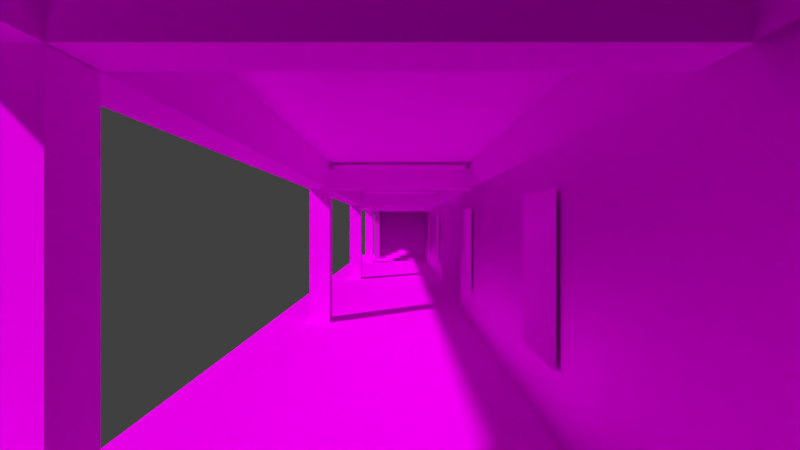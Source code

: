 # Source: station-01.blend  (saved by Blender 2.72.0; exported with 4.5.12 LTS)
import bpy
from mathutils import Matrix  # noqa: F401  (used for matrix-valued properties, if any)

bpy.ops.wm.read_factory_settings(use_empty=True)
scene = bpy.context.scene
scene.name = 'Scene'

# ---- collections
col_collection_1 = bpy.data.collections.new('Collection 1'); scene.collection.children.link(col_collection_1)
col_station_name_02 = bpy.data.collections.new('station-name-02')  # instanced only; not linked into the scene
col_clock = bpy.data.collections.new('clock')  # instanced only; not linked into the scene
col_neon_lamp = bpy.data.collections.new('neon-lamp')  # instanced only; not linked into the scene
col_lamp_001 = bpy.data.collections.new('lamp.001')  # instanced only; not linked into the scene
col_frame = bpy.data.collections.new('frame')  # instanced only; not linked into the scene
col_garbage_001 = bpy.data.collections.new('garbage.001')  # instanced only; not linked into the scene
col_bench_001 = bpy.data.collections.new('bench.001')  # instanced only; not linked into the scene

# ---- images (referenced by path relative to the original .blend; pixels are not part of the script)
import os
ASSET_DIR = os.environ.get("B2B_ASSET_DIR", "")  # directory of the original .blend (textures are referenced by path, not embedded)
HERE = os.path.dirname(os.path.abspath(__file__))  # packed textures are extracted next to this script under _unpacked/

def load_image(name, relpath, width, height, colorspace="sRGB"):
    """Load a texture the original file referenced (path relative to the .blend, or extracted next to this script)."""
    p = next((c for c in (os.path.join(HERE, relpath), os.path.join(ASSET_DIR, relpath)) if relpath and os.path.exists(c)), "")
    if p:
        img = bpy.data.images.load(p, check_existing=True)
        img.name = name
    else:  # same state as the original file: an image datablock whose file is absent (Cycles renders it pink)
        img = bpy.data.images.new(name, width, height)
        img.source = "FILE"
        img.filepath = "//" + (relpath or name)
    img.colorspace_settings.name = colorspace
    return img
img_tilesplain0118_5_s_jpg_001 = load_image('TilesPlain0118_5_S.jpg.001', 'TilesPlain0118_5_S.jpg', 1024, 1024, 'sRGB')
img_marbletiles0068_1_s_jpg_004 = load_image('MarbleTiles0068_1_S.jpg.004', 'MarbleTiles0068_1_S.jpg', 1024, 1024, 'sRGB')
img_tilesplain0118_5_s_jpg_002 = load_image('TilesPlain0118_5_S.jpg.002', 'TilesPlain0118_5_S.jpg', 1024, 1024, 'sRGB')
img_metalbase0121_9_s_jpg = load_image('MetalBase0121_9_S.jpg', 'MetalBase0121_9_S.jpg', 1024, 1024, 'sRGB')
img_tilesplain0048_3_s_jpg = load_image('TilesPlain0048_3_S.jpg', 'TilesPlain0048_3_S.jpg', 1024, 1024, 'sRGB')
img_plasterbare0143_2_s_jpg = load_image('PlasterBare0143_2_S.jpg', 'PlasterBare0143_2_S.jpg', 1024, 1024, 'sRGB')
img_marbletiles0068_1_s_jpg = load_image('MarbleTiles0068_1_S.jpg', 'MarbleTiles0068_1_S.jpg', 1024, 1024, 'sRGB')
img_marbletiles0068_1_s_jpg_002 = load_image('MarbleTiles0068_1_S.jpg.002', 'MarbleTiles0068_1_S.jpg', 1024, 1024, 'sRGB')
img_marbletiles0068_1_s_jpg_003 = load_image('MarbleTiles0068_1_S.jpg.003', 'MarbleTiles0068_1_S.jpg', 1024, 1024, 'sRGB')
img_pa_04_png = load_image('pa-04.png', 'pa-04.png', 1024, 1024, 'sRGB')
img_pa_03_png = load_image('pa-03.png', 'pa-03.png', 1024, 1024, 'sRGB')
img_ep_04_png = load_image('ep-04.png', 'ep-04.png', 1024, 1024, 'sRGB')
img_ep_03_png = load_image('ep-03.png', 'ep-03.png', 1024, 1024, 'sRGB')

# ---- materials (node trees are filled in below, after node groups)
mat_pfosten = bpy.data.materials.new('Pfosten')
mat_pfosten.alpha_threshold = 0.0
mat_pfosten.roughness = 0.5
mat_material_004 = bpy.data.materials.new('Material.004')
mat_material_004.alpha_threshold = 0.0
mat_material_004.roughness = 0.5
mat_material = bpy.data.materials.new('Material')
mat_material.alpha_threshold = 0.0
mat_material.roughness = 0.5
mat_pfosten_oben = bpy.data.materials.new('Pfosten-oben')
mat_pfosten_oben.alpha_threshold = 0.0
mat_pfosten_oben.roughness = 0.5
mat_material_007 = bpy.data.materials.new('Material.007')
mat_material_007.alpha_threshold = 0.0
mat_material_007.roughness = 0.5
mat_treppe = bpy.data.materials.new('Treppe')
mat_treppe.alpha_threshold = 0.0
mat_treppe.roughness = 0.5
mat_material_005 = bpy.data.materials.new('Material.005')
mat_material_005.alpha_threshold = 0.0
mat_material_005.roughness = 0.5
mat_material_006 = bpy.data.materials.new('Material.006')
mat_material_006.alpha_threshold = 0.0
mat_material_006.roughness = 0.5
mat_material_001 = bpy.data.materials.new('Material.001')
mat_material_001.alpha_threshold = 0.0
mat_material_001.roughness = 0.5
mat_pa_04 = bpy.data.materials.new('PA-04')
mat_pa_04.alpha_threshold = 0.0
mat_pa_04.roughness = 0.5
mat_pa_03 = bpy.data.materials.new('PA-03')
mat_pa_03.alpha_threshold = 0.0
mat_pa_03.roughness = 0.5
mat_ep_04 = bpy.data.materials.new('EP-04')
mat_ep_04.alpha_threshold = 0.0
mat_ep_04.roughness = 0.5
mat_ep_03 = bpy.data.materials.new('EP-03')
mat_ep_03.alpha_threshold = 0.0
mat_ep_03.roughness = 0.5
mat_plakat = bpy.data.materials.new('Plakat')
mat_plakat.alpha_threshold = 0.0
mat_plakat.roughness = 0.5
mat_material_002 = bpy.data.materials.new('Material.002')
mat_material_002.alpha_threshold = 0.0
mat_material_002.roughness = 0.5

# ---- material node trees
mat_pfosten.use_nodes = True; mat_pfosten.node_tree.nodes.clear()
_N = mat_pfosten.node_tree.nodes; _L = mat_pfosten.node_tree.links
n0 = _N.new('ShaderNodeOutputMaterial'); n0.name = 'Material Output'; n0.location = (300, 300)
n1 = _N.new('ShaderNodeBsdfDiffuse'); n1.name = 'Diffuse BSDF'; n1.location = (10, 300)
n2 = _N.new('ShaderNodeTexImage'); n2.name = 'Image Texture'; n2.location = (-180, 300)
n2.width = 140
n2.image = img_tilesplain0118_5_s_jpg_001
n3 = _N.new('ShaderNodeTexCoord'); n3.name = 'Texture Coordinate'; n3.location = (-166, 648)
n4 = _N.new('ShaderNodeMapping'); n4.name = 'Mapping'; n4.location = (49, 660)
n4.inputs[3].default_value = (0.15, 1.0, 1.0)
_L.new(n1.outputs[0], n0.inputs[0])
_L.new(n2.outputs[0], n1.inputs[0])
_L.new(n3.outputs[2], n4.inputs[0])
_L.new(n4.outputs[0], n2.inputs[0])
n0.is_active_output = True
mat_material_004.use_nodes = True; mat_material_004.node_tree.nodes.clear()
_N = mat_material_004.node_tree.nodes; _L = mat_material_004.node_tree.links
n0 = _N.new('ShaderNodeOutputMaterial'); n0.name = 'Material Output'; n0.location = (300, 300)
n1 = _N.new('ShaderNodeBsdfAnisotropic'); n1.name = 'Glossy BSDF'; n1.location = (100, 300)
n1.distribution = 'BECKMANN'
n1.inputs[1].default_value = 0.6325
n2 = _N.new('ShaderNodeTexImage'); n2.name = 'Image Texture'; n2.location = (-90, 300)
n2.width = 140
n2.image = img_marbletiles0068_1_s_jpg_004
n3 = _N.new('ShaderNodeMapping'); n3.name = 'Mapping'; n3.location = (85, 655)
n3.inputs[3].default_value = (3.0, 1.0, 1.0)
n4 = _N.new('ShaderNodeTexCoord'); n4.name = 'Texture Coordinate'; n4.location = (-148, 636)
_L.new(n1.outputs[0], n0.inputs[0])
_L.new(n2.outputs[0], n1.inputs[0])
_L.new(n4.outputs[2], n3.inputs[0])
_L.new(n3.outputs[0], n2.inputs[0])
n0.is_active_output = True
mat_material.use_nodes = True; mat_material.node_tree.nodes.clear()
_N = mat_material.node_tree.nodes; _L = mat_material.node_tree.links
n0 = _N.new('ShaderNodeOutputMaterial'); n0.name = 'Material Output'; n0.location = (300, 300)
n1 = _N.new('ShaderNodeBsdfDiffuse'); n1.name = 'Diffuse BSDF'; n1.location = (10, 300)
n2 = _N.new('ShaderNodeTexImage'); n2.name = 'Image Texture'; n2.location = (-180, 300)
n2.width = 140
n2.image = img_tilesplain0118_5_s_jpg_002
_L.new(n1.outputs[0], n0.inputs[0])
_L.new(n2.outputs[0], n1.inputs[0])
n0.is_active_output = True
mat_pfosten_oben.use_nodes = True; mat_pfosten_oben.node_tree.nodes.clear()
_N = mat_pfosten_oben.node_tree.nodes; _L = mat_pfosten_oben.node_tree.links
n0 = _N.new('ShaderNodeOutputMaterial'); n0.name = 'Material Output'; n0.location = (300, 300)
n1 = _N.new('ShaderNodeTexImage'); n1.name = 'Image Texture'; n1.location = (-90, 300)
n1.width = 140
n1.image = img_metalbase0121_9_s_jpg
n2 = _N.new('ShaderNodeTexCoord'); n2.name = 'Texture Coordinate'; n2.location = (-141, 620)
n3 = _N.new('ShaderNodeMapping'); n3.name = 'Mapping'; n3.location = (130, 719)
n4 = _N.new('ShaderNodeBsdfDiffuse'); n4.name = 'Diffuse BSDF'; n4.location = (100, 300)
_L.new(n2.outputs[2], n3.inputs[0])
_L.new(n3.outputs[0], n1.inputs[0])
_L.new(n4.outputs[0], n0.inputs[0])
_L.new(n1.outputs[0], n4.inputs[0])
n0.is_active_output = True
mat_material_007.use_nodes = True; mat_material_007.node_tree.nodes.clear()
_N = mat_material_007.node_tree.nodes; _L = mat_material_007.node_tree.links
n0 = _N.new('ShaderNodeOutputMaterial'); n0.name = 'Material Output'; n0.location = (300, 300)
n1 = _N.new('ShaderNodeBsdfDiffuse'); n1.name = 'Diffuse BSDF'; n1.location = (10, 300)
n2 = _N.new('ShaderNodeTexImage'); n2.name = 'Image Texture'; n2.location = (-180, 300)
n2.width = 140
n2.image = img_tilesplain0048_3_s_jpg
n3 = _N.new('ShaderNodeTexCoord'); n3.name = 'Texture Coordinate'; n3.location = (-162, 603)
n4 = _N.new('ShaderNodeMapping'); n4.name = 'Mapping'; n4.location = (84, 676)
n4.inputs[3].default_value = (6.0, 2.0, 1.0)
_L.new(n1.outputs[0], n0.inputs[0])
_L.new(n2.outputs[0], n1.inputs[0])
_L.new(n3.outputs[2], n4.inputs[0])
_L.new(n4.outputs[0], n2.inputs[0])
n0.is_active_output = True
mat_treppe.use_nodes = True; mat_treppe.node_tree.nodes.clear()
_N = mat_treppe.node_tree.nodes; _L = mat_treppe.node_tree.links
n0 = _N.new('ShaderNodeOutputMaterial'); n0.name = 'Material Output'; n0.location = (300, 300)
n1 = _N.new('ShaderNodeBsdfDiffuse'); n1.name = 'Diffuse BSDF'; n1.location = (10, 300)
n2 = _N.new('ShaderNodeTexImage'); n2.name = 'Image Texture'; n2.location = (-180, 300)
n2.width = 140
n2.image = img_plasterbare0143_2_s_jpg
n3 = _N.new('ShaderNodeTexCoord'); n3.name = 'Texture Coordinate'; n3.location = (-159, 624)
n4 = _N.new('ShaderNodeMapping'); n4.name = 'Mapping'; n4.location = (130, 700)
_L.new(n1.outputs[0], n0.inputs[0])
_L.new(n2.outputs[0], n1.inputs[0])
_L.new(n3.outputs[2], n4.inputs[0])
_L.new(n4.outputs[0], n2.inputs[0])
n0.is_active_output = True
mat_material_005.use_nodes = True; mat_material_005.node_tree.nodes.clear()
_N = mat_material_005.node_tree.nodes; _L = mat_material_005.node_tree.links
n0 = _N.new('ShaderNodeOutputMaterial'); n0.name = 'Material Output'; n0.location = (300, 300)
n1 = _N.new('ShaderNodeTexImage'); n1.name = 'Image Texture'; n1.location = (-90, 300)
n1.width = 140
n1.image = img_marbletiles0068_1_s_jpg
n2 = _N.new('ShaderNodeMapping'); n2.name = 'Mapping'; n2.location = (109, 642)
n2.inputs[3].default_value = (6.0, 1.0, 1.0)
n3 = _N.new('ShaderNodeTexCoord'); n3.name = 'Texture Coordinate'; n3.location = (-170, 605)
n4 = _N.new('ShaderNodeBsdfAnisotropic'); n4.name = 'Glossy BSDF'; n4.location = (100, 300)
n4.distribution = 'BECKMANN'
n4.inputs[1].default_value = 0.6325
_L.new(n4.outputs[0], n0.inputs[0])
_L.new(n1.outputs[0], n4.inputs[0])
_L.new(n2.outputs[0], n1.inputs[0])
_L.new(n3.outputs[2], n2.inputs[0])
n0.is_active_output = True
mat_material_006.use_nodes = True; mat_material_006.node_tree.nodes.clear()
_N = mat_material_006.node_tree.nodes; _L = mat_material_006.node_tree.links
n0 = _N.new('ShaderNodeOutputMaterial'); n0.name = 'Material Output'; n0.location = (300, 300)
n1 = _N.new('ShaderNodeBsdfAnisotropic'); n1.name = 'Glossy BSDF'; n1.location = (100, 300)
n1.distribution = 'BECKMANN'
n1.inputs[1].default_value = 0.6325
n2 = _N.new('ShaderNodeTexImage'); n2.name = 'Image Texture'; n2.location = (-90, 300)
n2.width = 140
n2.image = img_marbletiles0068_1_s_jpg_002
n3 = _N.new('ShaderNodeTexCoord'); n3.name = 'Texture Coordinate'; n3.location = (-100, 606)
n4 = _N.new('ShaderNodeMapping'); n4.name = 'Mapping'; n4.location = (125, 645)
n4.inputs[3].default_value = (10.0, 1.0, 1.0)
_L.new(n1.outputs[0], n0.inputs[0])
_L.new(n2.outputs[0], n1.inputs[0])
_L.new(n3.outputs[2], n4.inputs[0])
_L.new(n4.outputs[0], n2.inputs[0])
n0.is_active_output = True
mat_material_001.use_nodes = True; mat_material_001.node_tree.nodes.clear()
_N = mat_material_001.node_tree.nodes; _L = mat_material_001.node_tree.links
n0 = _N.new('ShaderNodeOutputMaterial'); n0.name = 'Material Output'; n0.location = (300, 300)
n1 = _N.new('ShaderNodeBsdfAnisotropic'); n1.name = 'Glossy BSDF'; n1.location = (100, 300)
n1.distribution = 'BECKMANN'
n1.inputs[1].default_value = 0.6325
n2 = _N.new('ShaderNodeTexImage'); n2.name = 'Image Texture'; n2.location = (-90, 300)
n2.width = 140
n2.image = img_marbletiles0068_1_s_jpg_003
n3 = _N.new('ShaderNodeTexCoord'); n3.name = 'Texture Coordinate'; n3.location = (-145, 660)
n4 = _N.new('ShaderNodeMapping'); n4.name = 'Mapping'; n4.location = (77, 657)
n4.inputs[3].default_value = (3.0, 1.0, 1.0)
_L.new(n1.outputs[0], n0.inputs[0])
_L.new(n2.outputs[0], n1.inputs[0])
_L.new(n3.outputs[2], n4.inputs[0])
_L.new(n4.outputs[0], n2.inputs[0])
n0.is_active_output = True
mat_pa_04.use_nodes = True; mat_pa_04.node_tree.nodes.clear()
_N = mat_pa_04.node_tree.nodes; _L = mat_pa_04.node_tree.links
n0 = _N.new('ShaderNodeOutputMaterial'); n0.name = 'Material Output'; n0.location = (300, 300)
n1 = _N.new('ShaderNodeBsdfDiffuse'); n1.name = 'Diffuse BSDF'; n1.location = (10, 300)
n2 = _N.new('ShaderNodeTexImage'); n2.name = 'Image Texture'; n2.location = (-180, 300)
n2.width = 140
n2.image = img_pa_04_png
_L.new(n1.outputs[0], n0.inputs[0])
_L.new(n2.outputs[0], n1.inputs[0])
n0.is_active_output = True
mat_pa_03.use_nodes = True; mat_pa_03.node_tree.nodes.clear()
_N = mat_pa_03.node_tree.nodes; _L = mat_pa_03.node_tree.links
n0 = _N.new('ShaderNodeOutputMaterial'); n0.name = 'Material Output'; n0.location = (300, 300)
n1 = _N.new('ShaderNodeBsdfDiffuse'); n1.name = 'Diffuse BSDF'; n1.location = (10, 300)
n2 = _N.new('ShaderNodeTexImage'); n2.name = 'Image Texture'; n2.location = (-180, 300)
n2.width = 140
n2.image = img_pa_03_png
_L.new(n1.outputs[0], n0.inputs[0])
_L.new(n2.outputs[0], n1.inputs[0])
n0.is_active_output = True
mat_ep_04.use_nodes = True; mat_ep_04.node_tree.nodes.clear()
_N = mat_ep_04.node_tree.nodes; _L = mat_ep_04.node_tree.links
n0 = _N.new('ShaderNodeOutputMaterial'); n0.name = 'Material Output'; n0.location = (300, 300)
n1 = _N.new('ShaderNodeBsdfDiffuse'); n1.name = 'Diffuse BSDF'; n1.location = (10, 300)
n2 = _N.new('ShaderNodeTexImage'); n2.name = 'Image Texture'; n2.location = (-180, 300)
n2.width = 140
n2.image = img_ep_04_png
_L.new(n1.outputs[0], n0.inputs[0])
_L.new(n2.outputs[0], n1.inputs[0])
n0.is_active_output = True
mat_ep_03.use_nodes = True; mat_ep_03.node_tree.nodes.clear()
_N = mat_ep_03.node_tree.nodes; _L = mat_ep_03.node_tree.links
n0 = _N.new('ShaderNodeOutputMaterial'); n0.name = 'Material Output'; n0.location = (300, 300)
n1 = _N.new('ShaderNodeBsdfDiffuse'); n1.name = 'Diffuse BSDF'; n1.location = (10, 300)
n2 = _N.new('ShaderNodeTexImage'); n2.name = 'Image Texture'; n2.location = (-180, 300)
n2.width = 140
n2.image = img_ep_03_png
_L.new(n1.outputs[0], n0.inputs[0])
_L.new(n2.outputs[0], n1.inputs[0])
n0.is_active_output = True
mat_plakat.use_nodes = True; mat_plakat.node_tree.nodes.clear()
_N = mat_plakat.node_tree.nodes; _L = mat_plakat.node_tree.links
n0 = _N.new('ShaderNodeOutputMaterial'); n0.name = 'Material Output'; n0.location = (300, 300)
n1 = _N.new('ShaderNodeBsdfDiffuse'); n1.name = 'Diffuse BSDF'; n1.location = (10, 300)
n1.inputs[0].default_value = (0.02956, 0.02956, 0.02956, 1.0)
_L.new(n1.outputs[0], n0.inputs[0])
n0.is_active_output = True
mat_material_002.use_nodes = True; mat_material_002.node_tree.nodes.clear()
_N = mat_material_002.node_tree.nodes; _L = mat_material_002.node_tree.links
n0 = _N.new('ShaderNodeOutputMaterial'); n0.name = 'Material Output'; n0.location = (300, 300)
n1 = _N.new('ShaderNodeEmission'); n1.name = 'Emission'; n1.location = (110, 300)
n1.inputs[0].default_value = (0.8, 0.8, 0.8, 1.0)
_L.new(n1.outputs[0], n0.inputs[0])
n0.is_active_output = True

# ---- world
world_world = bpy.data.worlds.new('World'); scene.world = world_world
world_world.color = (0.05088, 0.05088, 0.05088)
world_world.use_sun_shadow = False
world_world.sun_shadow_jitter_overblur = 0.0
world_world.cycles.sampling_method = 'MANUAL'
world_world.cycles.sample_map_resolution = 256

# ---- cameras
cam_camera = bpy.data.cameras.new('Camera')
cam_camera.clip_end = 100.0
cam_camera.lens = 20.0
cam_camera.sensor_width = 32.0
cam_camera.sensor_height = 18.0
cam_camera.ortho_scale = 7.314
cam_camera.dof.focus_distance = 0.0

# ---- meshes
me_cube_005 = bpy.data.meshes.new('Cube.005')
me_cube_005.from_pydata([(-1.0, -1.0, -1.0), (-1.0, 1.0, -1.0), (1.0, 1.0, -1.0), (1.0, -1.0, -1.0), (-1.0, -1.0, 1.0), (-1.0, 1.0, 1.0), (1.0, 1.0, 1.0), (1.0, -1.0, 1.0)], [], [(4, 5, 1, 0), (5, 6, 2, 1), (6, 7, 3, 2), (7, 4, 0, 3), (0, 1, 2, 3), (7, 6, 5, 4)])
_uv = me_cube_005.uv_layers.new(name='UVMap')
_uv.uv.foreach_set('vector', [2.171, 2.171, -1.171, 2.171, -1.171, -1.171, 2.171, -1.171, 2.171, 2.171, -1.171, 2.171, -1.171, -1.171, 2.171, -1.171, 2.171, 2.171, -1.171, 2.171, -1.171, -1.171, 2.171, -1.171, 2.171, 2.171, -1.171, 2.171, -1.171, -1.171, 2.171, -1.171, 2.171, 2.171, -1.171, 2.171, -1.171, -1.171, 2.171, -1.171, 2.171, 2.171, -1.171, 2.171, -1.171, -1.171, 2.171, -1.171])
me_cube_005.materials.append(mat_pfosten)
me_cube_005.use_remesh_preserve_volume = False
me_cube_005.use_remesh_preserve_attributes = False
me_cube_005.use_mirror_vertex_groups = False
me_cube_005.update()
me_cube_004 = bpy.data.meshes.new('Cube.004')
me_cube_004.from_pydata([(-1.0, -1.0, -1.0), (-1.0, 1.0, -1.0), (1.0, 1.0, -1.0), (1.0, -1.0, -1.0), (-1.0, -1.0, 1.0), (-1.0, 1.0, 1.0), (1.0, 1.0, 1.0), (1.0, -1.0, 1.0)], [], [(4, 5, 1, 0), (5, 6, 2, 1), (6, 7, 3, 2), (7, 4, 0, 3), (0, 1, 2, 3), (7, 6, 5, 4)])
_uv = me_cube_004.uv_layers.new(name='UVMap')
_uv.uv.foreach_set('vector', [2.171, 2.171, -1.171, 2.171, -1.171, -1.171, 2.171, -1.171, 2.171, 2.171, -1.171, 2.171, -1.171, -1.171, 2.171, -1.171, 2.171, 2.171, -1.171, 2.171, -1.171, -1.171, 2.171, -1.171, 2.171, 2.171, -1.171, 2.171, -1.171, -1.171, 2.171, -1.171, 2.171, 2.171, -1.171, 2.171, -1.171, -1.171, 2.171, -1.171, 2.171, 2.171, -1.171, 2.171, -1.171, -1.171, 2.171, -1.171])
me_cube_004.materials.append(mat_pfosten)
me_cube_004.use_remesh_preserve_volume = False
me_cube_004.use_remesh_preserve_attributes = False
me_cube_004.use_mirror_vertex_groups = False
me_cube_004.update()
me_cube_002 = bpy.data.meshes.new('Cube.002')
me_cube_002.from_pydata([(-1.0, -1.0, -1.0), (-1.0, 1.0, -1.0), (1.0, 1.0, -1.0), (1.0, -1.0, -1.0), (-1.0, -1.0, 1.0), (-1.0, 1.0, 1.0), (1.0, 1.0, 1.0), (1.0, -1.0, 1.0)], [], [(4, 5, 1, 0), (5, 6, 2, 1), (6, 7, 3, 2), (7, 4, 0, 3), (0, 1, 2, 3), (7, 6, 5, 4)])
_uv = me_cube_002.uv_layers.new(name='UVMap')
_uv.uv.foreach_set('vector', [2.171, 2.171, -1.171, 2.171, -1.171, -1.171, 2.171, -1.171, 2.171, 2.171, -1.171, 2.171, -1.171, -1.171, 2.171, -1.171, 2.171, 2.171, -1.171, 2.171, -1.171, -1.171, 2.171, -1.171, 2.171, 2.171, -1.171, 2.171, -1.171, -1.171, 2.171, -1.171, 2.171, 2.171, -1.171, 2.171, -1.171, -1.171, 2.171, -1.171, 2.171, 2.171, -1.171, 2.171, -1.171, -1.171, 2.171, -1.171])
me_cube_002.materials.append(mat_pfosten)
me_cube_002.use_remesh_preserve_volume = False
me_cube_002.use_remesh_preserve_attributes = False
me_cube_002.use_mirror_vertex_groups = False
me_cube_002.update()
me_plane_020 = bpy.data.meshes.new('Plane.020')
me_plane_020.from_pydata([(-1.0, -1.0, 0.0), (1.0, -1.0, 0.0), (-1.0, 1.0, 0.0), (1.0, 1.0, 0.0)], [], [(0, 1, 3, 2)])
me_plane_020.materials.append(mat_material_004)
me_plane_020.use_remesh_preserve_volume = False
me_plane_020.use_remesh_preserve_attributes = False
me_plane_020.use_mirror_vertex_groups = False
me_plane_020.update()
me_plane_019 = bpy.data.meshes.new('Plane.019')
me_plane_019.from_pydata([(-1.0, -1.0, 0.0), (1.0, -1.0, 0.0), (-1.0, 1.0, 0.0), (1.0, 1.0, 0.0)], [], [(0, 1, 3, 2)])
me_plane_019.materials.append(mat_material)
me_plane_019.use_remesh_preserve_volume = False
me_plane_019.use_remesh_preserve_attributes = False
me_plane_019.use_mirror_vertex_groups = False
me_plane_019.update()
me_plane_018 = bpy.data.meshes.new('Plane.018')
me_plane_018.from_pydata([(-1.0, -1.0, 0.0), (1.0, -1.0, 0.0), (-1.0, 1.0, 0.0), (1.0, 1.0, 0.0)], [], [(0, 1, 3, 2)])
me_plane_018.materials.append(mat_material_004)
me_plane_018.use_remesh_preserve_volume = False
me_plane_018.use_remesh_preserve_attributes = False
me_plane_018.use_mirror_vertex_groups = False
me_plane_018.update()
me_plane_017 = bpy.data.meshes.new('Plane.017')
me_plane_017.from_pydata([(-1.0, -1.0, 0.0), (1.0, -1.0, 0.0), (-1.0, 1.0, 0.0), (1.0, 1.0, 0.0)], [], [(0, 1, 3, 2)])
me_plane_017.materials.append(mat_material_004)
me_plane_017.use_remesh_preserve_volume = False
me_plane_017.use_remesh_preserve_attributes = False
me_plane_017.use_mirror_vertex_groups = False
me_plane_017.update()
me_plane_016 = bpy.data.meshes.new('Plane.016')
me_plane_016.from_pydata([(-1.0, -1.0, 0.0), (1.0, -1.0, 0.0), (-1.0, 1.0, 0.0), (1.0, 1.0, 0.0)], [], [(0, 1, 3, 2)])
me_plane_016.materials.append(mat_pfosten_oben)
me_plane_016.use_remesh_preserve_volume = False
me_plane_016.use_remesh_preserve_attributes = False
me_plane_016.use_mirror_vertex_groups = False
me_plane_016.update()
me_plane_013 = bpy.data.meshes.new('Plane.013')
me_plane_013.from_pydata([(-1.0, -1.0, 0.0), (1.0, -1.0, 0.0), (-1.0, 1.0, 0.0), (1.0, 1.0, 0.0)], [], [(0, 1, 3, 2)])
me_plane_013.materials.append(mat_pfosten_oben)
me_plane_013.use_remesh_preserve_volume = False
me_plane_013.use_remesh_preserve_attributes = False
me_plane_013.use_mirror_vertex_groups = False
me_plane_013.update()
me_plane = bpy.data.meshes.new('Plane')
me_plane.from_pydata([(-1.0, -1.0, 0.0), (1.0, -1.0, 0.0), (-1.0, 1.0, 0.0), (1.0, 1.0, 0.0)], [], [(0, 1, 3, 2)])
me_plane.materials.append(mat_pfosten_oben)
me_plane.use_remesh_preserve_volume = False
me_plane.use_remesh_preserve_attributes = False
me_plane.use_mirror_vertex_groups = False
me_plane.update()
me_plane_002 = bpy.data.meshes.new('Plane.002')
me_plane_002.from_pydata([(-1.0, -1.0, 0.0), (1.0, -1.0, 0.0), (-1.0, 1.0, 0.0), (1.0, 1.0, 0.0)], [], [(0, 1, 3, 2)])
_uv = me_plane_002.uv_layers.new(name='UVMap')
_uv.uv.foreach_set('vector', [0.0001, 9.998e-05, 0.9999, 9.998e-05, 0.9999, 0.9999, 9.998e-05, 0.9999])
me_plane_002.materials.append(mat_material_007)
me_plane_002.use_remesh_preserve_volume = False
me_plane_002.use_remesh_preserve_attributes = False
me_plane_002.use_mirror_vertex_groups = False
me_plane_002.update()
me_cube_001 = bpy.data.meshes.new('Cube.001')
me_cube_001.from_pydata([(-4.0, -1.0, 5.0), (-4.0, 1.0, 5.0), (-2.0, 1.0, 5.0), (-2.0, -1.0, 5.0), (-4.0, -1.0, 7.0), (-4.0, 1.0, 7.0), (-2.0, 1.0, 7.0), (-2.0, -1.0, 7.0), (-5.0, -1.0, 7.0), (-5.0, 1.0, 7.0), (-3.0, 1.0, 7.0), (-3.0, -1.0, 7.0), (-5.0, -1.0, 9.0), (-5.0, 1.0, 9.0), (-3.0, 1.0, 9.0), (-3.0, -1.0, 9.0), (-6.0, -1.0, 9.0), (-6.0, 1.0, 9.0), (-4.0, 1.0, 9.0), (-4.0, -1.0, 9.0), (-6.0, -1.0, 11.0), (-6.0, 1.0, 11.0), (-4.0, 1.0, 11.0), (-4.0, -1.0, 11.0), (-9.0, -1.0, 15.0), (-9.0, 1.0, 15.0), (-7.0, 1.0, 15.0), (-7.0, -1.0, 15.0), (-9.0, -1.0, 17.0), (-9.0, 1.0, 17.0), (-7.0, 1.0, 17.0), (-7.0, -1.0, 17.0), (-8.0, -1.0, 13.0), (-8.0, 1.0, 13.0), (-6.0, 1.0, 13.0), (-6.0, -1.0, 13.0), (-8.0, -1.0, 15.0), (-8.0, 1.0, 15.0), (-6.0, 1.0, 15.0), (-6.0, -1.0, 15.0), (-7.0, -1.0, 11.0), (-7.0, 1.0, 11.0), (-5.0, 1.0, 11.0), (-5.0, -1.0, 11.0), (-7.0, -1.0, 13.0), (-7.0, 1.0, 13.0), (-5.0, 1.0, 13.0), (-5.0, -1.0, 13.0), (-11.0, -1.0, 19.0), (-11.0, 1.0, 19.0), (-9.0, 1.0, 19.0), (-9.0, -1.0, 19.0), (-11.0, -1.0, 21.0), (-11.0, 1.0, 21.0), (-9.0, 1.0, 21.0), (-9.0, -1.0, 21.0), (-10.0, -1.0, 17.0), (-10.0, 1.0, 17.0), (-8.0, 1.0, 17.0), (-8.0, -1.0, 17.0), (-10.0, -1.0, 19.0), (-10.0, 1.0, 19.0), (-8.0, 1.0, 19.0), (-8.0, -1.0, 19.0), (2.0, -1.0, -7.0), (2.0, 1.0, -7.0), (4.0, 1.0, -7.0), (4.0, -1.0, -7.0), (2.0, -1.0, -5.0), (2.0, 1.0, -5.0), (4.0, 1.0, -5.0), (4.0, -1.0, -5.0), (1.0, -1.0, -5.0), (1.0, 1.0, -5.0), (3.0, 1.0, -5.0), (3.0, -1.0, -5.0), (1.0, -1.0, -3.0), (1.0, 1.0, -3.0), (3.0, 1.0, -3.0), (3.0, -1.0, -3.0), (-1.526e-05, -1.0, -3.0), (-1.526e-05, 1.0, -3.0), (2.0, 1.0, -3.0), (2.0, -1.0, -3.0), (-1.526e-05, -1.0, -1.0), (-1.526e-05, 1.0, -1.0), (2.0, 1.0, -1.0), (2.0, -1.0, -1.0), (-3.0, -1.0, 3.0), (-3.0, 1.0, 3.0), (-1.0, 1.0, 3.0), (-1.0, -1.0, 3.0), (-3.0, -1.0, 5.0), (-3.0, 1.0, 5.0), (-1.0, 1.0, 5.0), (-1.0, -1.0, 5.0), (-2.0, -1.0, 1.0), (-2.0, 1.0, 1.0), (0.0, 1.0, 1.0), (0.0, -1.0, 1.0), (-2.0, -1.0, 3.0), (-2.0, 1.0, 3.0), (0.0, 1.0, 3.0), (0.0, -1.0, 3.0), (-1.0, -1.0, -1.0), (-1.0, 1.0, -1.0), (1.0, 1.0, -1.0), (1.0, -1.0, -1.0), (-1.0, -1.0, 1.0), (-1.0, 1.0, 1.0), (1.0, 1.0, 1.0), (1.0, -1.0, 1.0), (5.0, -1.0, -13.0), (5.0, 1.0, -13.0), (7.0, 1.0, -13.0), (7.0, -1.0, -13.0), (5.0, -1.0, -11.0), (5.0, 1.0, -11.0), (7.0, 1.0, -11.0), (7.0, -1.0, -11.0), (4.0, -1.0, -11.0), (4.0, 1.0, -11.0), (6.0, 1.0, -11.0), (6.0, -1.0, -11.0), (4.0, -1.0, -9.0), (4.0, 1.0, -9.0), (6.0, 1.0, -9.0), (6.0, -1.0, -9.0), (3.0, -1.0, -9.0), (3.0, 1.0, -9.0), (5.0, 1.0, -9.0), (5.0, -1.0, -9.0), (3.0, -1.0, -7.0), (3.0, 1.0, -7.0), (5.0, 1.0, -7.0), (5.0, -1.0, -7.0), (6.0, -1.0, -15.0), (6.0, 1.0, -15.0), (8.0, 1.0, -15.0), (8.0, -1.0, -15.0), (6.0, -1.0, -13.0), (6.0, 1.0, -13.0), (8.0, 1.0, -13.0), (8.0, -1.0, -13.0), (7.0, -1.0, -17.0), (7.0, 1.0, -17.0), (9.0, 1.0, -17.0), (9.0, -1.0, -17.0), (7.0, -1.0, -15.0), (7.0, 1.0, -15.0), (9.0, 1.0, -15.0), (9.0, -1.0, -15.0), (8.0, -1.0, -19.0), (8.0, 1.0, -19.0), (10.0, 1.0, -19.0), (10.0, -1.0, -19.0), (8.0, -1.0, -17.0), (8.0, 1.0, -17.0), (10.0, 1.0, -17.0), (10.0, -1.0, -17.0)], [], [(4, 5, 1, 0), (5, 6, 2, 1), (6, 7, 3, 2), (7, 4, 0, 3), (0, 1, 2, 3), (7, 6, 5, 4), (12, 13, 9, 8), (13, 14, 10, 9), (14, 15, 11, 10), (15, 12, 8, 11), (8, 9, 10, 11), (15, 14, 13, 12), (20, 21, 17, 16), (21, 22, 18, 17), (22, 23, 19, 18), (23, 20, 16, 19), (16, 17, 18, 19), (23, 22, 21, 20), (28, 29, 25, 24), (29, 30, 26, 25), (30, 31, 27, 26), (31, 28, 24, 27), (24, 25, 26, 27), (31, 30, 29, 28), (36, 37, 33, 32), (37, 38, 34, 33), (38, 39, 35, 34), (39, 36, 32, 35), (32, 33, 34, 35), (39, 38, 37, 36), (44, 45, 41, 40), (45, 46, 42, 41), (46, 47, 43, 42), (47, 44, 40, 43), (40, 41, 42, 43), (47, 46, 45, 44), (52, 53, 49, 48), (53, 54, 50, 49), (54, 55, 51, 50), (55, 52, 48, 51), (48, 49, 50, 51), (55, 54, 53, 52), (60, 61, 57, 56), (61, 62, 58, 57), (62, 63, 59, 58), (63, 60, 56, 59), (56, 57, 58, 59), (63, 62, 61, 60), (68, 69, 65, 64), (69, 70, 66, 65), (70, 71, 67, 66), (71, 68, 64, 67), (64, 65, 66, 67), (71, 70, 69, 68), (76, 77, 73, 72), (77, 78, 74, 73), (78, 79, 75, 74), (79, 76, 72, 75), (72, 73, 74, 75), (79, 78, 77, 76), (84, 85, 81, 80), (85, 86, 82, 81), (86, 87, 83, 82), (87, 84, 80, 83), (80, 81, 82, 83), (87, 86, 85, 84), (92, 93, 89, 88), (93, 94, 90, 89), (94, 95, 91, 90), (95, 92, 88, 91), (88, 89, 90, 91), (95, 94, 93, 92), (100, 101, 97, 96), (101, 102, 98, 97), (102, 103, 99, 98), (103, 100, 96, 99), (96, 97, 98, 99), (103, 102, 101, 100), (108, 109, 105, 104), (109, 110, 106, 105), (110, 111, 107, 106), (111, 108, 104, 107), (104, 105, 106, 107), (111, 110, 109, 108), (116, 117, 113, 112), (117, 118, 114, 113), (118, 119, 115, 114), (119, 116, 112, 115), (112, 113, 114, 115), (119, 118, 117, 116), (124, 125, 121, 120), (125, 126, 122, 121), (126, 127, 123, 122), (127, 124, 120, 123), (120, 121, 122, 123), (127, 126, 125, 124), (132, 133, 129, 128), (133, 134, 130, 129), (134, 135, 131, 130), (135, 132, 128, 131), (128, 129, 130, 131), (135, 134, 133, 132), (140, 141, 137, 136), (141, 142, 138, 137), (142, 143, 139, 138), (143, 140, 136, 139), (136, 137, 138, 139), (143, 142, 141, 140), (148, 149, 145, 144), (149, 150, 146, 145), (150, 151, 147, 146), (151, 148, 144, 147), (144, 145, 146, 147), (151, 150, 149, 148), (156, 157, 153, 152), (157, 158, 154, 153), (158, 159, 155, 154), (159, 156, 152, 155), (152, 153, 154, 155), (159, 158, 157, 156)])
_uv = me_cube_001.uv_layers.new(name='UVMap')
_uv.uv.foreach_set('vector', [0.0, 0.0, 1.0, 0.0, 1.0, 1.0, 0.0, 1.0, 0.0, 0.0, 1.0, 0.0, 1.0, 1.0, 0.0, 1.0, 0.0, 0.0, 1.0, 0.0, 1.0, 1.0, 0.0, 1.0, 0.0, 0.0, 1.0, 0.0, 1.0, 1.0, 0.0, 1.0, 0.0, 0.0, 1.0, 0.0, 1.0, 1.0, 0.0, 1.0, 0.0, 0.0, 1.0, 0.0, 1.0, 1.0, 0.0, 1.0, 0.0, 0.0, 1.0, 0.0, 1.0, 1.0, 0.0, 1.0, 0.0, 0.0, 1.0, 0.0, 1.0, 1.0, 0.0, 1.0, 0.0, 0.0, 1.0, 0.0, 1.0, 1.0, 0.0, 1.0, 0.0, 0.0, 1.0, 0.0, 1.0, 1.0, 0.0, 1.0, 0.0, 0.0, 1.0, 0.0, 1.0, 1.0, 0.0, 1.0, 0.0, 0.0, 1.0, 0.0, 1.0, 1.0, 0.0, 1.0, 0.0, 0.0, 1.0, 0.0, 1.0, 1.0, 0.0, 1.0, 0.0, 0.0, 1.0, 0.0, 1.0, 1.0, 0.0, 1.0, 0.0, 0.0, 1.0, 0.0, 1.0, 1.0, 0.0, 1.0, 0.0, 0.0, 1.0, 0.0, 1.0, 1.0, 0.0, 1.0, 0.0, 0.0, 1.0, 0.0, 1.0, 1.0, 0.0, 1.0, 0.0, 0.0, 1.0, 0.0, 1.0, 1.0, 0.0, 1.0, 0.0, 0.0, 1.0, 0.0, 1.0, 1.0, 0.0, 1.0, 0.0, 0.0, 1.0, 0.0, 1.0, 1.0, 0.0, 1.0, 0.0, 0.0, 1.0, 0.0, 1.0, 1.0, 0.0, 1.0, 0.0, 0.0, 1.0, 0.0, 1.0, 1.0, 0.0, 1.0, 0.0, 0.0, 1.0, 0.0, 1.0, 1.0, 0.0, 1.0, 0.0, 0.0, 1.0, 0.0, 1.0, 1.0, 0.0, 1.0, 0.0, 0.0, 1.0, 0.0, 1.0, 1.0, 0.0, 1.0, 0.0, 0.0, 1.0, 0.0, 1.0, 1.0, 0.0, 1.0, 0.0, 0.0, 1.0, 0.0, 1.0, 1.0, 0.0, 1.0, 0.0, 0.0, 1.0, 0.0, 1.0, 1.0, 0.0, 1.0, 0.0, 0.0, 1.0, 0.0, 1.0, 1.0, 0.0, 1.0, 0.0, 0.0, 1.0, 0.0, 1.0, 1.0, 0.0, 1.0, 0.0, 0.0, 1.0, 0.0, 1.0, 1.0, 0.0, 1.0, 0.0, 0.0, 1.0, 0.0, 1.0, 1.0, 0.0, 1.0, 0.0, 0.0, 1.0, 0.0, 1.0, 1.0, 0.0, 1.0, 0.0, 0.0, 1.0, 0.0, 1.0, 1.0, 0.0, 1.0, 0.0, 0.0, 1.0, 0.0, 1.0, 1.0, 0.0, 1.0, 0.0, 0.0, 1.0, 0.0, 1.0, 1.0, 0.0, 1.0, 0.0, 0.0, 1.0, 0.0, 1.0, 1.0, 0.0, 1.0, 0.0, 0.0, 1.0, 0.0, 1.0, 1.0, 0.0, 1.0, 0.0, 0.0, 1.0, 0.0, 1.0, 1.0, 0.0, 1.0, 0.0, 0.0, 1.0, 0.0, 1.0, 1.0, 0.0, 1.0, 0.0, 0.0, 1.0, 0.0, 1.0, 1.0, 0.0, 1.0, 0.0, 0.0, 1.0, 0.0, 1.0, 1.0, 0.0, 1.0, 0.0, 0.0, 1.0, 0.0, 1.0, 1.0, 0.0, 1.0, 0.0, 0.0, 1.0, 0.0, 1.0, 1.0, 0.0, 1.0, 0.0, 0.0, 1.0, 0.0, 1.0, 1.0, 0.0, 1.0, 0.0, 0.0, 1.0, 0.0, 1.0, 1.0, 0.0, 1.0, 0.0, 0.0, 1.0, 0.0, 1.0, 1.0, 0.0, 1.0, 0.0, 0.0, 1.0, 0.0, 1.0, 1.0, 0.0, 1.0, 0.0, 0.0, 1.0, 0.0, 1.0, 1.0, 0.0, 1.0, 0.0, 0.0, 1.0, 0.0, 1.0, 1.0, 0.0, 1.0, 0.0, 0.0, 1.0, 0.0, 1.0, 1.0, 0.0, 1.0, 0.0, 0.0, 1.0, 0.0, 1.0, 1.0, 0.0, 1.0, 0.0, 0.0, 1.0, 0.0, 1.0, 1.0, 0.0, 1.0, 0.0, 0.0, 1.0, 0.0, 1.0, 1.0, 0.0, 1.0, 0.0, 0.0, 1.0, 0.0, 1.0, 1.0, 0.0, 1.0, 0.0, 0.0, 1.0, 0.0, 1.0, 1.0, 0.0, 1.0, 0.0, 0.0, 1.0, 0.0, 1.0, 1.0, 0.0, 1.0, 0.0, 0.0, 1.0, 0.0, 1.0, 1.0, 0.0, 1.0, 0.0, 0.0, 1.0, 0.0, 1.0, 1.0, 0.0, 1.0, 0.0, 0.0, 1.0, 0.0, 1.0, 1.0, 0.0, 1.0, 0.0, 0.0, 1.0, 0.0, 1.0, 1.0, 0.0, 1.0, 0.0, 0.0, 1.0, 0.0, 1.0, 1.0, 0.0, 1.0, 0.0, 0.0, 1.0, 0.0, 1.0, 1.0, 0.0, 1.0, 0.0, 0.0, 1.0, 0.0, 1.0, 1.0, 0.0, 1.0, 0.0, 0.0, 1.0, 0.0, 1.0, 1.0, 0.0, 1.0, 0.0, 0.0, 1.0, 0.0, 1.0, 1.0, 0.0, 1.0, 0.0, 0.0, 1.0, 0.0, 1.0, 1.0, 0.0, 1.0, 0.0, 0.0, 1.0, 0.0, 1.0, 1.0, 0.0, 1.0, 0.0, 0.0, 1.0, 0.0, 1.0, 1.0, 0.0, 1.0, 0.0, 0.0, 1.0, 0.0, 1.0, 1.0, 0.0, 1.0, 0.0, 0.0, 1.0, 0.0, 1.0, 1.0, 0.0, 1.0, 0.0, 0.0, 1.0, 0.0, 1.0, 1.0, 0.0, 1.0, 0.0, 0.0, 1.0, 0.0, 1.0, 1.0, 0.0, 1.0, 0.0, 0.0, 1.0, 0.0, 1.0, 1.0, 0.0, 1.0, 0.0, 0.0, 1.0, 0.0, 1.0, 1.0, 0.0, 1.0, 0.0, 0.0, 1.0, 0.0, 1.0, 1.0, 0.0, 1.0, 0.0, 0.0, 1.0, 0.0, 1.0, 1.0, 0.0, 1.0, 0.0, 0.0, 1.0, 0.0, 1.0, 1.0, 0.0, 1.0, 0.0, 0.0, 1.0, 0.0, 1.0, 1.0, 0.0, 1.0, 0.0, 0.0, 1.0, 0.0, 1.0, 1.0, 0.0, 1.0, 0.0, 0.0, 1.0, 0.0, 1.0, 1.0, 0.0, 1.0, 0.0, 0.0, 1.0, 0.0, 1.0, 1.0, 0.0, 1.0, 0.0, 0.0, 1.0, 0.0, 1.0, 1.0, 0.0, 1.0, 0.0, 0.0, 1.0, 0.0, 1.0, 1.0, 0.0, 1.0, 0.0, 0.0, 1.0, 0.0, 1.0, 1.0, 0.0, 1.0, 0.0, 0.0, 1.0, 0.0, 1.0, 1.0, 0.0, 1.0, 0.0, 0.0, 1.0, 0.0, 1.0, 1.0, 0.0, 1.0, 0.0, 0.0, 1.0, 0.0, 1.0, 1.0, 0.0, 1.0, 0.0, 0.0, 1.0, 0.0, 1.0, 1.0, 0.0, 1.0, 0.0, 0.0, 1.0, 0.0, 1.0, 1.0, 0.0, 1.0, 0.0, 0.0, 1.0, 0.0, 1.0, 1.0, 0.0, 1.0, 0.0, 0.0, 1.0, 0.0, 1.0, 1.0, 0.0, 1.0, 0.0, 0.0, 1.0, 0.0, 1.0, 1.0, 0.0, 1.0, 0.0, 0.0, 1.0, 0.0, 1.0, 1.0, 0.0, 1.0, 0.0, 0.0, 1.0, 0.0, 1.0, 1.0, 0.0, 1.0, 0.0, 0.0, 1.0, 0.0, 1.0, 1.0, 0.0, 1.0, 0.0, 0.0, 1.0, 0.0, 1.0, 1.0, 0.0, 1.0, 0.0, 0.0, 1.0, 0.0, 1.0, 1.0, 0.0, 1.0, 0.0, 0.0, 1.0, 0.0, 1.0, 1.0, 0.0, 1.0, 0.0, 0.0, 1.0, 0.0, 1.0, 1.0, 0.0, 1.0, 0.0, 0.0, 1.0, 0.0, 1.0, 1.0, 0.0, 1.0, 0.0, 0.0, 1.0, 0.0, 1.0, 1.0, 0.0, 1.0, 0.0, 0.0, 1.0, 0.0, 1.0, 1.0, 0.0, 1.0, 0.0, 0.0, 1.0, 0.0, 1.0, 1.0, 0.0, 1.0, 0.0, 0.0, 1.0, 0.0, 1.0, 1.0, 0.0, 1.0, 0.0, 0.0, 1.0, 0.0, 1.0, 1.0, 0.0, 1.0, 0.0, 0.0, 1.0, 0.0, 1.0, 1.0, 0.0, 1.0, 0.0, 0.0, 1.0, 0.0, 1.0, 1.0, 0.0, 1.0, 0.0, 0.0, 1.0, 0.0, 1.0, 1.0, 0.0, 1.0, 0.0, 0.0, 1.0, 0.0, 1.0, 1.0, 0.0, 1.0, 0.0, 0.0, 1.0, 0.0, 1.0, 1.0, 0.0, 1.0, 0.0, 0.0, 1.0, 0.0, 1.0, 1.0, 0.0, 1.0, 0.0, 0.0, 1.0, 0.0, 1.0, 1.0, 0.0, 1.0, 0.0, 0.0, 1.0, 0.0, 1.0, 1.0, 0.0, 1.0, 0.0, 0.0, 1.0, 0.0, 1.0, 1.0, 0.0, 1.0, 0.0, 0.0, 1.0, 0.0, 1.0, 1.0, 0.0, 1.0, 0.0, 0.0, 1.0, 0.0, 1.0, 1.0, 0.0, 1.0, 0.0, 0.0, 1.0, 0.0, 1.0, 1.0, 0.0, 1.0, 0.0, 0.0, 1.0, 0.0, 1.0, 1.0, 0.0, 1.0, 0.0, 0.0, 1.0, 0.0, 1.0, 1.0, 0.0, 1.0])
me_cube_001.materials.append(mat_treppe)
me_cube_001.use_remesh_preserve_volume = False
me_cube_001.use_remesh_preserve_attributes = False
me_cube_001.use_mirror_vertex_groups = False
me_cube_001.update()
me_cube_000 = bpy.data.meshes.new('Cube.000')
me_cube_000.from_pydata([(-1.0, -1.0, -1.0), (-1.0, 1.0, -1.0), (1.0, 1.0, -1.0), (1.0, -1.0, -1.0), (-1.0, -1.0, 1.0), (-1.0, 1.0, 1.0), (1.0, 1.0, 1.0), (1.0, -1.0, 1.0)], [], [(4, 5, 1, 0), (5, 6, 2, 1), (6, 7, 3, 2), (7, 4, 0, 3), (0, 1, 2, 3), (7, 6, 5, 4)])
_uv = me_cube_000.uv_layers.new(name='UVMap')
_uv.uv.foreach_set('vector', [0.0, 0.0, 1.0, 0.0, 1.0, 1.0, 0.0, 1.0, 0.0, 0.0, 1.0, 0.0, 1.0, 1.0, 0.0, 1.0, 0.05653, 0.9999, 9.998e-05, 0.9999, 0.0001, 9.998e-05, 0.05653, 9.998e-05, 0.0, 0.0, 1.0, 0.0, 1.0, 1.0, 0.0, 1.0, 0.0, 0.0, 1.0, 0.0, 1.0, 1.0, 0.0, 1.0, 0.0, 0.0, 1.0, 0.0, 1.0, 1.0, 0.0, 1.0])
me_cube_000.materials.append(mat_material_004)
me_cube_000.use_remesh_preserve_volume = False
me_cube_000.use_remesh_preserve_attributes = False
me_cube_000.use_mirror_vertex_groups = False
me_cube_000.update()
me_plane_015 = bpy.data.meshes.new('Plane.015')
me_plane_015.from_pydata([(-1.0, -1.0, 0.0), (1.0, -1.0, 0.0), (-1.0, 1.0, 0.0), (1.0, 1.0, 0.0)], [], [(0, 1, 3, 2)])
_uv = me_plane_015.uv_layers.new(name='UVMap')
_uv.uv.foreach_set('vector', [0.0001, 9.998e-05, 0.9999, 9.998e-05, 0.9999, 0.9999, 9.998e-05, 0.9999])
me_plane_015.materials.append(mat_material_005)
me_plane_015.use_remesh_preserve_volume = False
me_plane_015.use_remesh_preserve_attributes = False
me_plane_015.use_mirror_vertex_groups = False
me_plane_015.update()
me_plane_014 = bpy.data.meshes.new('Plane.014')
me_plane_014.from_pydata([(-1.0, -1.0, 0.0), (1.0, -1.0, 0.0), (-1.0, 1.0, 0.0), (1.0, 1.0, 0.0)], [], [(0, 1, 3, 2)])
_uv = me_plane_014.uv_layers.new(name='UVMap')
_uv.uv.foreach_set('vector', [0.0001, 9.998e-05, 0.9999, 9.998e-05, 0.9999, 0.9999, 9.998e-05, 0.9999])
me_plane_014.materials.append(mat_material_006)
me_plane_014.use_remesh_preserve_volume = False
me_plane_014.use_remesh_preserve_attributes = False
me_plane_014.use_mirror_vertex_groups = False
me_plane_014.update()
me_plane_012 = bpy.data.meshes.new('Plane.012')
me_plane_012.from_pydata([(-1.0, -1.0, 0.0), (1.0, -1.0, 0.0), (-1.0, 1.0, 0.0), (1.0, 1.0, 0.0)], [], [(0, 1, 3, 2)])
_uv = me_plane_012.uv_layers.new(name='UVMap')
_uv.uv.foreach_set('vector', [0.0001, 9.998e-05, 0.9999, 9.998e-05, 0.9999, 0.9999, 9.998e-05, 0.9999])
me_plane_012.materials.append(mat_material_001)
me_plane_012.use_remesh_preserve_volume = False
me_plane_012.use_remesh_preserve_attributes = False
me_plane_012.use_mirror_vertex_groups = False
me_plane_012.update()
me_plane_011 = bpy.data.meshes.new('Plane.011')
me_plane_011.from_pydata([(-1.0, -1.0, 0.0), (1.0, -1.0, 0.0), (-1.0, 1.0, 0.0), (1.0, 1.0, 0.0)], [], [(0, 1, 3, 2)])
_uv = me_plane_011.uv_layers.new(name='UVMap')
_uv.uv.foreach_set('vector', [0.0001, 9.998e-05, 0.9999, 9.998e-05, 0.9999, 0.9999, 9.998e-05, 0.9999])
me_plane_011.materials.append(mat_material_006)
me_plane_011.use_remesh_preserve_volume = False
me_plane_011.use_remesh_preserve_attributes = False
me_plane_011.use_mirror_vertex_groups = False
me_plane_011.update()
me_plane_010 = bpy.data.meshes.new('Plane.010')
me_plane_010.from_pydata([(-1.0, -1.0, 0.0), (1.0, -1.0, 0.0), (-1.0, 1.0, 0.0), (1.0, 1.0, 0.0)], [], [(0, 1, 3, 2)])
_uv = me_plane_010.uv_layers.new(name='UVMap')
_uv.uv.foreach_set('vector', [0.0001, 9.998e-05, 0.9999, 9.998e-05, 0.9999, 0.9999, 9.998e-05, 0.9999])
me_plane_010.materials.append(mat_material_005)
me_plane_010.use_remesh_preserve_volume = False
me_plane_010.use_remesh_preserve_attributes = False
me_plane_010.use_mirror_vertex_groups = False
me_plane_010.update()
me_plane_009 = bpy.data.meshes.new('Plane.009')
me_plane_009.from_pydata([(-1.0, -1.0, 0.0), (1.0, -1.0, 0.0), (-1.0, 1.0, 0.0), (1.0, 1.0, 0.0)], [], [(0, 1, 3, 2)])
_uv = me_plane_009.uv_layers.new(name='UVMap')
_uv.uv.foreach_set('vector', [0.0001, 9.998e-05, 0.9999, 9.998e-05, 0.9999, 0.9999, 9.998e-05, 0.9999])
me_plane_009.materials.append(mat_material_006)
me_plane_009.use_remesh_preserve_volume = False
me_plane_009.use_remesh_preserve_attributes = False
me_plane_009.use_mirror_vertex_groups = False
me_plane_009.update()
me_plane_007 = bpy.data.meshes.new('Plane.007')
me_plane_007.from_pydata([(-1.0, -1.0, 0.0), (1.0, -1.0, 0.0), (-1.0, 1.0, 0.0), (1.0, 1.0, 0.0)], [], [(0, 1, 3, 2)])
_uv = me_plane_007.uv_layers.new(name='UVMap')
_uv.uv.foreach_set('vector', [0.0001, 9.998e-05, 0.9999, 9.998e-05, 0.9999, 0.9999, 9.998e-05, 0.9999])
me_plane_007.materials.append(mat_pa_04)
me_plane_007.use_remesh_preserve_volume = False
me_plane_007.use_remesh_preserve_attributes = False
me_plane_007.use_mirror_vertex_groups = False
me_plane_007.update()
me_plane_006 = bpy.data.meshes.new('Plane.006')
me_plane_006.from_pydata([(-1.0, -1.0, 0.0), (1.0, -1.0, 0.0), (-1.0, 1.0, 0.0), (1.0, 1.0, 0.0)], [], [(0, 1, 3, 2)])
_uv = me_plane_006.uv_layers.new(name='UVMap')
_uv.uv.foreach_set('vector', [0.0001, 9.998e-05, 0.9999, 9.998e-05, 0.9999, 0.9999, 9.998e-05, 0.9999])
me_plane_006.materials.append(mat_pa_03)
me_plane_006.use_remesh_preserve_volume = False
me_plane_006.use_remesh_preserve_attributes = False
me_plane_006.use_mirror_vertex_groups = False
me_plane_006.update()
me_plane_005 = bpy.data.meshes.new('Plane.005')
me_plane_005.from_pydata([(-1.0, -1.0, 0.0), (1.0, -1.0, 0.0), (-1.0, 1.0, 0.0), (1.0, 1.0, 0.0)], [], [(0, 1, 3, 2)])
_uv = me_plane_005.uv_layers.new(name='UVMap')
_uv.uv.foreach_set('vector', [0.0001, 9.998e-05, 0.9999, 9.998e-05, 0.9999, 0.9999, 9.998e-05, 0.9999])
me_plane_005.materials.append(mat_ep_04)
me_plane_005.use_remesh_preserve_volume = False
me_plane_005.use_remesh_preserve_attributes = False
me_plane_005.use_mirror_vertex_groups = False
me_plane_005.update()
me_plane_004 = bpy.data.meshes.new('Plane.004')
me_plane_004.from_pydata([(-1.0, -1.0, 0.0), (1.0, -1.0, 0.0), (-1.0, 1.0, 0.0), (1.0, 1.0, 0.0)], [], [(0, 1, 3, 2)])
_uv = me_plane_004.uv_layers.new(name='UVMap')
_uv.uv.foreach_set('vector', [0.0001, 9.998e-05, 0.9999, 9.998e-05, 0.9999, 0.9999, 9.998e-05, 0.9999])
me_plane_004.materials.append(mat_ep_03)
me_plane_004.use_remesh_preserve_volume = False
me_plane_004.use_remesh_preserve_attributes = False
me_plane_004.use_mirror_vertex_groups = False
me_plane_004.update()
me_cylinder_029 = bpy.data.meshes.new('Cylinder.029')
me_cylinder_029.from_pydata([(-4.464, 2.962, 1.606), (-4.464, 2.962, -5.06), (-4.464, 2.219, -5.06), (-4.464, 2.219, 1.606), (4.459, 2.962, 1.606), (4.459, 2.962, -5.06), (4.459, 2.219, -5.06), (4.459, 2.219, 1.606), (3.516, -2.24, 1.62), (3.516, -2.24, -5.047), (4.26, -2.24, -5.047), (4.26, -2.24, 1.62), (3.516, 2.221, 1.62), (3.516, 2.221, -5.047), (4.26, 2.221, -5.047), (4.26, 2.221, 1.62), (-4.283, -2.254, 1.62), (-4.283, -2.254, -5.047), (-3.539, -2.254, -5.047), (-3.539, -2.254, 1.62), (-4.283, 2.208, 1.62), (-4.283, 2.208, -5.047), (-3.539, 2.208, -5.047), (-3.539, 2.208, 1.62), (0.0, 1.0, -1.0), (-1.37e-08, 1.115, 1.0), (0.1951, 0.9808, -1.0), (0.2176, 1.094, 1.0), (0.3827, 0.9239, -1.0), (0.4268, 1.03, 1.0), (0.5556, 0.8315, -1.0), (0.6197, 0.9274, 1.0), (0.7071, 0.7071, -1.0), (0.7887, 0.7887, 1.0), (0.8315, 0.5556, -1.0), (0.9274, 0.6197, 1.0), (0.9239, 0.3827, -1.0), (1.03, 0.4268, 1.0), (0.9808, 0.1951, -1.0), (1.094, 0.2176, 1.0), (1.0, 7.55e-08, -1.0), (1.115, 5.134e-08, 1.0), (0.9808, -0.1951, -1.0), (1.094, -0.2176, 1.0), (0.9239, -0.3827, -1.0), (1.03, -0.4268, 1.0), (0.8315, -0.5556, -1.0), (0.9274, -0.6197, 1.0), (0.7071, -0.7071, -1.0), (0.7887, -0.7887, 1.0), (0.5556, -0.8315, -1.0), (0.6197, -0.9274, 1.0), (0.3827, -0.9239, -1.0), (0.4268, -1.03, 1.0), (0.1951, -0.9808, -1.0), (0.2176, -1.094, 1.0), (-3.258e-07, -1.0, -1.0), (-3.771e-07, -1.115, 1.0), (-0.1951, -0.9808, -1.0), (-0.2176, -1.094, 1.0), (-0.3827, -0.9239, -1.0), (-0.4268, -1.03, 1.0), (-0.5556, -0.8315, -1.0), (-0.6197, -0.9274, 1.0), (-0.7071, -0.7071, -1.0), (-0.7887, -0.7887, 1.0), (-0.8315, -0.5556, -1.0), (-0.9274, -0.6197, 1.0), (-0.9239, -0.3827, -1.0), (-1.03, -0.4268, 1.0), (-0.9808, -0.1951, -1.0), (-1.094, -0.2176, 1.0), (-1.0, 9.656e-07, -1.0), (-1.115, 1.044e-06, 1.0), (-0.9808, 0.1951, -1.0), (-1.094, 0.2176, 1.0), (-0.9239, 0.3827, -1.0), (-1.03, 0.4268, 1.0), (-0.8315, 0.5556, -1.0), (-0.9274, 0.6197, 1.0), (-0.7071, 0.7071, -1.0), (-0.7887, 0.7887, 1.0), (-0.5556, 0.8315, -1.0), (-0.6196, 0.9274, 1.0), (-0.3827, 0.9239, -1.0), (-0.4268, 1.03, 1.0), (-0.1951, 0.9808, -1.0), (-0.2176, 1.094, 1.0), (-1.37e-08, 1.115, 0.4863), (0.2176, 1.094, 0.4863), (0.4268, 1.03, 0.4863), (0.6197, 0.9274, 0.4863), (0.7887, 0.7887, 0.4863), (0.9274, 0.6197, 0.4863), (1.03, 0.4268, 0.4863), (1.094, 0.2176, 0.4863), (1.115, 1.377e-08, 0.4863), (1.094, -0.2176, 0.4863), (1.03, -0.4268, 0.4863), (0.9274, -0.6197, 0.4863), (0.7887, -0.7887, 0.4863), (0.6197, -0.9274, 0.4863), (0.4268, -1.03, 0.4863), (0.2176, -1.094, 0.4863), (-3.771e-07, -1.115, 0.4863), (-0.2176, -1.094, 0.4863), (-0.4268, -1.03, 0.4863), (-0.6197, -0.9274, 0.4863), (-0.7887, -0.7887, 0.4863), (-0.9274, -0.6197, 0.4863), (-1.03, -0.4268, 0.4863), (-1.094, -0.2176, 0.4863), (-1.115, 1.007e-06, 0.4863), (-1.094, 0.2176, 0.4863), (-1.03, 0.4268, 0.4863), (-0.9274, 0.6197, 0.4863), (-0.7887, 0.7887, 0.4863), (-0.6196, 0.9274, 0.4863), (-0.4268, 1.03, 0.4863), (-0.2176, 1.094, 0.4863), (-3.736, -4.11, 0.5059), (-3.736, -4.11, -6.161), (3.699, -4.11, -6.161), (3.699, -4.11, 0.5059), (-3.736, 1.838, 0.5059), (-3.736, 1.838, -6.161), (3.699, 1.838, -6.161), (3.699, 1.838, 0.5059)], [], [(4, 5, 1, 0), (5, 6, 2, 1), (6, 7, 3, 2), (7, 4, 0, 3), (0, 1, 2, 3), (7, 6, 5, 4), (12, 13, 9, 8), (13, 14, 10, 9), (14, 15, 11, 10), (15, 12, 8, 11), (8, 9, 10, 11), (15, 14, 13, 12), (20, 21, 17, 16), (21, 22, 18, 17), (22, 23, 19, 18), (23, 20, 16, 19), (16, 17, 18, 19), (23, 22, 21, 20), (24, 25, 27, 26), (26, 27, 29, 28), (28, 29, 31, 30), (30, 31, 33, 32), (32, 33, 35, 34), (34, 35, 37, 36), (36, 37, 39, 38), (38, 39, 41, 40), (40, 41, 43, 42), (42, 43, 45, 44), (44, 45, 47, 46), (46, 47, 49, 48), (48, 49, 51, 50), (50, 51, 53, 52), (52, 53, 55, 54), (54, 55, 57, 56), (56, 57, 59, 58), (58, 59, 61, 60), (60, 61, 63, 62), (62, 63, 65, 64), (64, 65, 67, 66), (66, 67, 69, 68), (68, 69, 71, 70), (70, 71, 73, 72), (72, 73, 75, 74), (74, 75, 77, 76), (76, 77, 79, 78), (78, 79, 81, 80), (80, 81, 83, 82), (82, 83, 85, 84), (83, 81, 116, 117), (86, 87, 25, 24), (84, 85, 87, 86), (24, 26, 28, 30, 32, 34, 36, 38, 40, 42, 44, 46, 48, 50, 52, 54, 56, 58, 60, 62, 64, 66, 68, 70, 72, 74, 76, 78, 80, 82, 84, 86), (89, 88, 119, 118, 117, 116, 115, 114, 113, 112, 111, 110, 109, 108, 107, 106, 105, 104, 103, 102, 101, 100, 99, 98, 97, 96, 95, 94, 93, 92, 91, 90), (75, 73, 112, 113), (67, 65, 108, 109), (59, 57, 104, 105), (35, 33, 92, 93), (43, 41, 96, 97), (51, 49, 100, 101), (25, 87, 119, 88), (81, 79, 115, 116), (73, 71, 111, 112), (65, 63, 107, 108), (49, 47, 99, 100), (33, 31, 91, 92), (57, 55, 103, 104), (41, 39, 95, 96), (87, 85, 118, 119), (79, 77, 114, 115), (71, 69, 110, 111), (63, 61, 106, 107), (55, 53, 102, 103), (39, 37, 94, 95), (47, 45, 98, 99), (31, 29, 90, 91), (85, 83, 117, 118), (77, 75, 113, 114), (69, 67, 109, 110), (61, 59, 105, 106), (45, 43, 97, 98), (29, 27, 89, 90), (27, 25, 88, 89), (53, 51, 101, 102), (37, 35, 93, 94), (124, 125, 121, 120), (125, 126, 122, 121), (126, 127, 123, 122), (127, 124, 120, 123), (120, 121, 122, 123), (127, 126, 125, 124)])
me_cylinder_029.materials.append(mat_plakat)
me_cylinder_029.use_remesh_preserve_volume = False
me_cylinder_029.use_remesh_preserve_attributes = False
me_cylinder_029.use_mirror_vertex_groups = False
me_cylinder_029.update()
me_cylinder_027 = bpy.data.meshes.new('Cylinder.027')
me_cylinder_027.from_pydata([(0.0, -1.024, 0.903), (0.0, 14.98, 0.903), (0.1951, -1.024, 0.9049), (0.1951, 14.98, 0.9049), (0.3827, -1.024, 0.9106), (0.3827, 14.98, 0.9106), (0.5556, -1.024, 0.9198), (0.5556, 14.98, 0.9198), (0.7071, -1.024, 0.9323), (0.7071, 14.98, 0.9323), (0.8315, -1.024, 0.9474), (0.8315, 14.98, 0.9474), (0.9239, -1.024, 0.9647), (0.9239, 14.98, 0.9647), (0.9808, -1.024, 0.9835), (0.9808, 14.98, 0.9835), (1.0, -1.024, 1.003), (1.0, 14.98, 1.003), (0.9808, -1.024, 1.022), (0.9808, 14.98, 1.022), (0.9239, -1.024, 1.041), (0.9239, 14.98, 1.041), (0.8315, -1.024, 1.059), (0.8315, 14.98, 1.059), (0.7071, -1.024, 1.074), (0.7071, 14.98, 1.074), (0.5556, -1.024, 1.086), (0.5556, 14.98, 1.086), (0.3827, -1.024, 1.095), (0.3827, 14.98, 1.095), (0.1951, -1.024, 1.101), (0.1951, 14.98, 1.101), (-3.258e-07, -1.024, 1.103), (-3.258e-07, 14.98, 1.103), (-0.1951, -1.024, 1.101), (-0.1951, 14.98, 1.101), (-0.3827, -1.024, 1.095), (-0.3827, 14.98, 1.095), (-0.5556, -1.024, 1.086), (-0.5556, 14.98, 1.086), (-0.7071, -1.024, 1.074), (-0.7071, 14.98, 1.074), (-0.8315, -1.024, 1.059), (-0.8315, 14.98, 1.059), (-0.9239, -1.024, 1.041), (-0.9239, 14.98, 1.041), (-0.9808, -1.024, 1.022), (-0.9808, 14.98, 1.022), (-1.0, -1.024, 1.003), (-1.0, 14.98, 1.003), (-0.9808, -1.024, 0.9835), (-0.9808, 14.98, 0.9835), (-0.9239, -1.024, 0.9647), (-0.9239, 14.98, 0.9647), (-0.8315, -1.024, 0.9474), (-0.8315, 14.98, 0.9474), (-0.7071, -1.024, 0.9323), (-0.7071, 14.98, 0.9323), (-0.5556, -1.024, 0.9198), (-0.5556, 14.98, 0.9198), (-0.3827, -1.024, 0.9106), (-0.3827, 14.98, 0.9106), (-0.1951, -1.024, 0.9049), (-0.1951, 14.98, 0.9049), (0.0, 1.0, -1.0), (0.0, 1.0, 1.0), (0.1951, 0.9808, -1.0), (0.1951, 0.9808, 1.0), (0.3827, 0.9239, -1.0), (0.3827, 0.9239, 1.0), (0.5556, 0.8315, -1.0), (0.5556, 0.8315, 1.0), (0.7071, 0.7071, -1.0), (0.7071, 0.7071, 1.0), (0.8315, 0.5556, -1.0), (0.8315, 0.5556, 1.0), (0.9239, 0.3827, -1.0), (0.9239, 0.3827, 1.0), (0.9808, 0.1951, -1.0), (0.9808, 0.1951, 1.0), (1.0, 7.55e-08, -1.0), (1.0, 7.55e-08, 1.0), (0.9808, -0.1951, -1.0), (0.9808, -0.1951, 1.0), (0.9239, -0.3827, -1.0), (0.9239, -0.3827, 1.0), (0.8315, -0.5556, -1.0), (0.8315, -0.5556, 1.0), (0.7071, -0.7071, -1.0), (0.7071, -0.7071, 1.0), (0.5556, -0.8315, -1.0), (0.5556, -0.8315, 1.0), (0.3827, -0.9239, -1.0), (0.3827, -0.9239, 1.0), (0.1951, -0.9808, -1.0), (0.1951, -0.9808, 1.0), (-3.258e-07, -1.0, -1.0), (-3.258e-07, -1.0, 1.0), (-0.1951, -0.9808, -1.0), (-0.1951, -0.9808, 1.0), (-0.3827, -0.9239, -1.0), (-0.3827, -0.9239, 1.0), (-0.5556, -0.8315, -1.0), (-0.5556, -0.8315, 1.0), (-0.7071, -0.7071, -1.0), (-0.7071, -0.7071, 1.0), (-0.8315, -0.5556, -1.0), (-0.8315, -0.5556, 1.0), (-0.9239, -0.3827, -1.0), (-0.9239, -0.3827, 1.0), (-0.9808, -0.1951, -1.0), (-0.9808, -0.1951, 1.0), (-1.0, 9.656e-07, -1.0), (-1.0, 9.656e-07, 1.0), (-0.9808, 0.1951, -1.0), (-0.9808, 0.1951, 1.0), (-0.9239, 0.3827, -1.0), (-0.9239, 0.3827, 1.0), (-0.8315, 0.5556, -1.0), (-0.8315, 0.5556, 1.0), (-0.7071, 0.7071, -1.0), (-0.7071, 0.7071, 1.0), (-0.5556, 0.8315, -1.0), (-0.5556, 0.8315, 1.0), (-0.3827, 0.9239, -1.0), (-0.3827, 0.9239, 1.0), (-0.1951, 0.9808, -1.0), (-0.1951, 0.9808, 1.0)], [], [(0, 1, 3, 2), (2, 3, 5, 4), (4, 5, 7, 6), (6, 7, 9, 8), (8, 9, 11, 10), (10, 11, 13, 12), (12, 13, 15, 14), (14, 15, 17, 16), (16, 17, 19, 18), (18, 19, 21, 20), (20, 21, 23, 22), (22, 23, 25, 24), (24, 25, 27, 26), (26, 27, 29, 28), (28, 29, 31, 30), (30, 31, 33, 32), (32, 33, 35, 34), (34, 35, 37, 36), (36, 37, 39, 38), (38, 39, 41, 40), (40, 41, 43, 42), (42, 43, 45, 44), (44, 45, 47, 46), (46, 47, 49, 48), (48, 49, 51, 50), (50, 51, 53, 52), (52, 53, 55, 54), (54, 55, 57, 56), (56, 57, 59, 58), (58, 59, 61, 60), (3, 1, 63, 61, 59, 57, 55, 53, 51, 49, 47, 45, 43, 41, 39, 37, 35, 33, 31, 29, 27, 25, 23, 21, 19, 17, 15, 13, 11, 9, 7, 5), (62, 63, 1, 0), (60, 61, 63, 62), (0, 2, 4, 6, 8, 10, 12, 14, 16, 18, 20, 22, 24, 26, 28, 30, 32, 34, 36, 38, 40, 42, 44, 46, 48, 50, 52, 54, 56, 58, 60, 62), (64, 65, 67, 66), (66, 67, 69, 68), (68, 69, 71, 70), (70, 71, 73, 72), (72, 73, 75, 74), (74, 75, 77, 76), (76, 77, 79, 78), (78, 79, 81, 80), (80, 81, 83, 82), (82, 83, 85, 84), (84, 85, 87, 86), (86, 87, 89, 88), (88, 89, 91, 90), (90, 91, 93, 92), (92, 93, 95, 94), (94, 95, 97, 96), (96, 97, 99, 98), (98, 99, 101, 100), (100, 101, 103, 102), (102, 103, 105, 104), (104, 105, 107, 106), (106, 107, 109, 108), (108, 109, 111, 110), (110, 111, 113, 112), (112, 113, 115, 114), (114, 115, 117, 116), (116, 117, 119, 118), (118, 119, 121, 120), (120, 121, 123, 122), (122, 123, 125, 124), (67, 65, 127, 125, 123, 121, 119, 117, 115, 113, 111, 109, 107, 105, 103, 101, 99, 97, 95, 93, 91, 89, 87, 85, 83, 81, 79, 77, 75, 73, 71, 69), (126, 127, 65, 64), (124, 125, 127, 126), (64, 66, 68, 70, 72, 74, 76, 78, 80, 82, 84, 86, 88, 90, 92, 94, 96, 98, 100, 102, 104, 106, 108, 110, 112, 114, 116, 118, 120, 122, 124, 126)])
me_cylinder_027.materials.append(mat_plakat)
me_cylinder_027.use_remesh_preserve_volume = False
me_cylinder_027.use_remesh_preserve_attributes = False
me_cylinder_027.use_mirror_vertex_groups = False
me_cylinder_027.update()
me_cylinder_026 = bpy.data.meshes.new('Cylinder.026')
me_cylinder_026.from_pydata([(0.0, 1.0, -1.0), (0.0, 1.0, 1.0), (0.1951, 0.9808, -1.0), (0.1951, 0.9808, 1.0), (0.3827, 0.9239, -1.0), (0.3827, 0.9239, 1.0), (0.5556, 0.8315, -1.0), (0.5556, 0.8315, 1.0), (0.7071, 0.7071, -1.0), (0.7071, 0.7071, 1.0), (0.8315, 0.5556, -1.0), (0.8315, 0.5556, 1.0), (0.9239, 0.3827, -1.0), (0.9239, 0.3827, 1.0), (0.9808, 0.1951, -1.0), (0.9808, 0.1951, 1.0), (1.0, 7.55e-08, -1.0), (1.0, 7.55e-08, 1.0), (0.9808, -0.1951, -1.0), (0.9808, -0.1951, 1.0), (0.9239, -0.3827, -1.0), (0.9239, -0.3827, 1.0), (0.8315, -0.5556, -1.0), (0.8315, -0.5556, 1.0), (0.7071, -0.7071, -1.0), (0.7071, -0.7071, 1.0), (0.5556, -0.8315, -1.0), (0.5556, -0.8315, 1.0), (0.3827, -0.9239, -1.0), (0.3827, -0.9239, 1.0), (0.1951, -0.9808, -1.0), (0.1951, -0.9808, 1.0), (-3.258e-07, -1.0, -1.0), (-3.258e-07, -1.0, 1.0), (-0.1951, -0.9808, -1.0), (-0.1951, -0.9808, 1.0), (-0.3827, -0.9239, -1.0), (-0.3827, -0.9239, 1.0), (-0.5556, -0.8315, -1.0), (-0.5556, -0.8315, 1.0), (-0.7071, -0.7071, -1.0), (-0.7071, -0.7071, 1.0), (-0.8315, -0.5556, -1.0), (-0.8315, -0.5556, 1.0), (-0.9239, -0.3827, -1.0), (-0.9239, -0.3827, 1.0), (-0.9808, -0.1951, -1.0), (-0.9808, -0.1951, 1.0), (-1.0, 9.656e-07, -1.0), (-1.0, 9.656e-07, 1.0), (-0.9808, 0.1951, -1.0), (-0.9808, 0.1951, 1.0), (-0.9239, 0.3827, -1.0), (-0.9239, 0.3827, 1.0), (-0.8315, 0.5556, -1.0), (-0.8315, 0.5556, 1.0), (-0.7071, 0.7071, -1.0), (-0.7071, 0.7071, 1.0), (-0.5556, 0.8315, -1.0), (-0.5556, 0.8315, 1.0), (-0.3827, 0.9239, -1.0), (-0.3827, 0.9239, 1.0), (-0.1951, 0.9808, -1.0), (-0.1951, 0.9808, 1.0), (0.0, -1.024, 0.903), (0.0, 14.98, 0.903), (0.1951, -1.024, 0.9049), (0.1951, 14.98, 0.9049), (0.3827, -1.024, 0.9106), (0.3827, 14.98, 0.9106), (0.5556, -1.024, 0.9198), (0.5556, 14.98, 0.9198), (0.7071, -1.024, 0.9323), (0.7071, 14.98, 0.9323), (0.8315, -1.024, 0.9474), (0.8315, 14.98, 0.9474), (0.9239, -1.024, 0.9647), (0.9239, 14.98, 0.9647), (0.9808, -1.024, 0.9835), (0.9808, 14.98, 0.9835), (1.0, -1.024, 1.003), (1.0, 14.98, 1.003), (0.9808, -1.024, 1.022), (0.9808, 14.98, 1.022), (0.9239, -1.024, 1.041), (0.9239, 14.98, 1.041), (0.8315, -1.024, 1.059), (0.8315, 14.98, 1.059), (0.7071, -1.024, 1.074), (0.7071, 14.98, 1.074), (0.5556, -1.024, 1.086), (0.5556, 14.98, 1.086), (0.3827, -1.024, 1.095), (0.3827, 14.98, 1.095), (0.1951, -1.024, 1.101), (0.1951, 14.98, 1.101), (-3.258e-07, -1.024, 1.103), (-3.258e-07, 14.98, 1.103), (-0.1951, -1.024, 1.101), (-0.1951, 14.98, 1.101), (-0.3827, -1.024, 1.095), (-0.3827, 14.98, 1.095), (-0.5556, -1.024, 1.086), (-0.5556, 14.98, 1.086), (-0.7071, -1.024, 1.074), (-0.7071, 14.98, 1.074), (-0.8315, -1.024, 1.059), (-0.8315, 14.98, 1.059), (-0.9239, -1.024, 1.041), (-0.9239, 14.98, 1.041), (-0.9808, -1.024, 1.022), (-0.9808, 14.98, 1.022), (-1.0, -1.024, 1.003), (-1.0, 14.98, 1.003), (-0.9808, -1.024, 0.9835), (-0.9808, 14.98, 0.9835), (-0.9239, -1.024, 0.9647), (-0.9239, 14.98, 0.9647), (-0.8315, -1.024, 0.9474), (-0.8315, 14.98, 0.9474), (-0.7071, -1.024, 0.9323), (-0.7071, 14.98, 0.9323), (-0.5556, -1.024, 0.9198), (-0.5556, 14.98, 0.9198), (-0.3827, -1.024, 0.9106), (-0.3827, 14.98, 0.9106), (-0.1951, -1.024, 0.9049), (-0.1951, 14.98, 0.9049)], [], [(0, 1, 3, 2), (2, 3, 5, 4), (4, 5, 7, 6), (6, 7, 9, 8), (8, 9, 11, 10), (10, 11, 13, 12), (12, 13, 15, 14), (14, 15, 17, 16), (16, 17, 19, 18), (18, 19, 21, 20), (20, 21, 23, 22), (22, 23, 25, 24), (24, 25, 27, 26), (26, 27, 29, 28), (28, 29, 31, 30), (30, 31, 33, 32), (32, 33, 35, 34), (34, 35, 37, 36), (36, 37, 39, 38), (38, 39, 41, 40), (40, 41, 43, 42), (42, 43, 45, 44), (44, 45, 47, 46), (46, 47, 49, 48), (48, 49, 51, 50), (50, 51, 53, 52), (52, 53, 55, 54), (54, 55, 57, 56), (56, 57, 59, 58), (58, 59, 61, 60), (3, 1, 63, 61, 59, 57, 55, 53, 51, 49, 47, 45, 43, 41, 39, 37, 35, 33, 31, 29, 27, 25, 23, 21, 19, 17, 15, 13, 11, 9, 7, 5), (62, 63, 1, 0), (60, 61, 63, 62), (0, 2, 4, 6, 8, 10, 12, 14, 16, 18, 20, 22, 24, 26, 28, 30, 32, 34, 36, 38, 40, 42, 44, 46, 48, 50, 52, 54, 56, 58, 60, 62), (64, 65, 67, 66), (66, 67, 69, 68), (68, 69, 71, 70), (70, 71, 73, 72), (72, 73, 75, 74), (74, 75, 77, 76), (76, 77, 79, 78), (78, 79, 81, 80), (80, 81, 83, 82), (82, 83, 85, 84), (84, 85, 87, 86), (86, 87, 89, 88), (88, 89, 91, 90), (90, 91, 93, 92), (92, 93, 95, 94), (94, 95, 97, 96), (96, 97, 99, 98), (98, 99, 101, 100), (100, 101, 103, 102), (102, 103, 105, 104), (104, 105, 107, 106), (106, 107, 109, 108), (108, 109, 111, 110), (110, 111, 113, 112), (112, 113, 115, 114), (114, 115, 117, 116), (116, 117, 119, 118), (118, 119, 121, 120), (120, 121, 123, 122), (122, 123, 125, 124), (67, 65, 127, 125, 123, 121, 119, 117, 115, 113, 111, 109, 107, 105, 103, 101, 99, 97, 95, 93, 91, 89, 87, 85, 83, 81, 79, 77, 75, 73, 71, 69), (126, 127, 65, 64), (124, 125, 127, 126), (64, 66, 68, 70, 72, 74, 76, 78, 80, 82, 84, 86, 88, 90, 92, 94, 96, 98, 100, 102, 104, 106, 108, 110, 112, 114, 116, 118, 120, 122, 124, 126)])
me_cylinder_026.materials.append(mat_plakat)
me_cylinder_026.use_remesh_preserve_volume = False
me_cylinder_026.use_remesh_preserve_attributes = False
me_cylinder_026.use_mirror_vertex_groups = False
me_cylinder_026.update()
me_cylinder_024 = bpy.data.meshes.new('Cylinder.024')
me_cylinder_024.from_pydata([(-4.464, 2.962, 1.606), (-4.464, 2.962, -5.06), (-4.464, 2.219, -5.06), (-4.464, 2.219, 1.606), (4.459, 2.962, 1.606), (4.459, 2.962, -5.06), (4.459, 2.219, -5.06), (4.459, 2.219, 1.606), (3.516, -2.24, 1.62), (3.516, -2.24, -5.047), (4.26, -2.24, -5.047), (4.26, -2.24, 1.62), (3.516, 2.221, 1.62), (3.516, 2.221, -5.047), (4.26, 2.221, -5.047), (4.26, 2.221, 1.62), (-4.283, -2.254, 1.62), (-4.283, -2.254, -5.047), (-3.539, -2.254, -5.047), (-3.539, -2.254, 1.62), (-4.283, 2.208, 1.62), (-4.283, 2.208, -5.047), (-3.539, 2.208, -5.047), (-3.539, 2.208, 1.62), (0.0, 1.0, -1.0), (-1.37e-08, 1.115, 1.0), (0.1951, 0.9808, -1.0), (0.2176, 1.094, 1.0), (0.3827, 0.9239, -1.0), (0.4268, 1.03, 1.0), (0.5556, 0.8315, -1.0), (0.6197, 0.9274, 1.0), (0.7071, 0.7071, -1.0), (0.7887, 0.7887, 1.0), (0.8315, 0.5556, -1.0), (0.9274, 0.6197, 1.0), (0.9239, 0.3827, -1.0), (1.03, 0.4268, 1.0), (0.9808, 0.1951, -1.0), (1.094, 0.2176, 1.0), (1.0, 7.55e-08, -1.0), (1.115, 5.134e-08, 1.0), (0.9808, -0.1951, -1.0), (1.094, -0.2176, 1.0), (0.9239, -0.3827, -1.0), (1.03, -0.4268, 1.0), (0.8315, -0.5556, -1.0), (0.9274, -0.6197, 1.0), (0.7071, -0.7071, -1.0), (0.7887, -0.7887, 1.0), (0.5556, -0.8315, -1.0), (0.6197, -0.9274, 1.0), (0.3827, -0.9239, -1.0), (0.4268, -1.03, 1.0), (0.1951, -0.9808, -1.0), (0.2176, -1.094, 1.0), (-3.258e-07, -1.0, -1.0), (-3.771e-07, -1.115, 1.0), (-0.1951, -0.9808, -1.0), (-0.2176, -1.094, 1.0), (-0.3827, -0.9239, -1.0), (-0.4268, -1.03, 1.0), (-0.5556, -0.8315, -1.0), (-0.6197, -0.9274, 1.0), (-0.7071, -0.7071, -1.0), (-0.7887, -0.7887, 1.0), (-0.8315, -0.5556, -1.0), (-0.9274, -0.6197, 1.0), (-0.9239, -0.3827, -1.0), (-1.03, -0.4268, 1.0), (-0.9808, -0.1951, -1.0), (-1.094, -0.2176, 1.0), (-1.0, 9.656e-07, -1.0), (-1.115, 1.044e-06, 1.0), (-0.9808, 0.1951, -1.0), (-1.094, 0.2176, 1.0), (-0.9239, 0.3827, -1.0), (-1.03, 0.4268, 1.0), (-0.8315, 0.5556, -1.0), (-0.9274, 0.6197, 1.0), (-0.7071, 0.7071, -1.0), (-0.7887, 0.7887, 1.0), (-0.5556, 0.8315, -1.0), (-0.6196, 0.9274, 1.0), (-0.3827, 0.9239, -1.0), (-0.4268, 1.03, 1.0), (-0.1951, 0.9808, -1.0), (-0.2176, 1.094, 1.0), (-1.37e-08, 1.115, 0.4863), (0.2176, 1.094, 0.4863), (0.4268, 1.03, 0.4863), (0.6197, 0.9274, 0.4863), (0.7887, 0.7887, 0.4863), (0.9274, 0.6197, 0.4863), (1.03, 0.4268, 0.4863), (1.094, 0.2176, 0.4863), (1.115, 1.377e-08, 0.4863), (1.094, -0.2176, 0.4863), (1.03, -0.4268, 0.4863), (0.9274, -0.6197, 0.4863), (0.7887, -0.7887, 0.4863), (0.6197, -0.9274, 0.4863), (0.4268, -1.03, 0.4863), (0.2176, -1.094, 0.4863), (-3.771e-07, -1.115, 0.4863), (-0.2176, -1.094, 0.4863), (-0.4268, -1.03, 0.4863), (-0.6197, -0.9274, 0.4863), (-0.7887, -0.7887, 0.4863), (-0.9274, -0.6197, 0.4863), (-1.03, -0.4268, 0.4863), (-1.094, -0.2176, 0.4863), (-1.115, 1.007e-06, 0.4863), (-1.094, 0.2176, 0.4863), (-1.03, 0.4268, 0.4863), (-0.9274, 0.6197, 0.4863), (-0.7887, 0.7887, 0.4863), (-0.6196, 0.9274, 0.4863), (-0.4268, 1.03, 0.4863), (-0.2176, 1.094, 0.4863), (-3.736, -4.11, 0.5059), (-3.736, -4.11, -6.161), (3.699, -4.11, -6.161), (3.699, -4.11, 0.5059), (-3.736, 1.838, 0.5059), (-3.736, 1.838, -6.161), (3.699, 1.838, -6.161), (3.699, 1.838, 0.5059)], [], [(4, 5, 1, 0), (5, 6, 2, 1), (6, 7, 3, 2), (7, 4, 0, 3), (0, 1, 2, 3), (7, 6, 5, 4), (12, 13, 9, 8), (13, 14, 10, 9), (14, 15, 11, 10), (15, 12, 8, 11), (8, 9, 10, 11), (15, 14, 13, 12), (20, 21, 17, 16), (21, 22, 18, 17), (22, 23, 19, 18), (23, 20, 16, 19), (16, 17, 18, 19), (23, 22, 21, 20), (24, 25, 27, 26), (26, 27, 29, 28), (28, 29, 31, 30), (30, 31, 33, 32), (32, 33, 35, 34), (34, 35, 37, 36), (36, 37, 39, 38), (38, 39, 41, 40), (40, 41, 43, 42), (42, 43, 45, 44), (44, 45, 47, 46), (46, 47, 49, 48), (48, 49, 51, 50), (50, 51, 53, 52), (52, 53, 55, 54), (54, 55, 57, 56), (56, 57, 59, 58), (58, 59, 61, 60), (60, 61, 63, 62), (62, 63, 65, 64), (64, 65, 67, 66), (66, 67, 69, 68), (68, 69, 71, 70), (70, 71, 73, 72), (72, 73, 75, 74), (74, 75, 77, 76), (76, 77, 79, 78), (78, 79, 81, 80), (80, 81, 83, 82), (82, 83, 85, 84), (83, 81, 116, 117), (86, 87, 25, 24), (84, 85, 87, 86), (24, 26, 28, 30, 32, 34, 36, 38, 40, 42, 44, 46, 48, 50, 52, 54, 56, 58, 60, 62, 64, 66, 68, 70, 72, 74, 76, 78, 80, 82, 84, 86), (89, 88, 119, 118, 117, 116, 115, 114, 113, 112, 111, 110, 109, 108, 107, 106, 105, 104, 103, 102, 101, 100, 99, 98, 97, 96, 95, 94, 93, 92, 91, 90), (75, 73, 112, 113), (67, 65, 108, 109), (59, 57, 104, 105), (35, 33, 92, 93), (43, 41, 96, 97), (51, 49, 100, 101), (25, 87, 119, 88), (81, 79, 115, 116), (73, 71, 111, 112), (65, 63, 107, 108), (49, 47, 99, 100), (33, 31, 91, 92), (57, 55, 103, 104), (41, 39, 95, 96), (87, 85, 118, 119), (79, 77, 114, 115), (71, 69, 110, 111), (63, 61, 106, 107), (55, 53, 102, 103), (39, 37, 94, 95), (47, 45, 98, 99), (31, 29, 90, 91), (85, 83, 117, 118), (77, 75, 113, 114), (69, 67, 109, 110), (61, 59, 105, 106), (45, 43, 97, 98), (29, 27, 89, 90), (27, 25, 88, 89), (53, 51, 101, 102), (37, 35, 93, 94), (124, 125, 121, 120), (125, 126, 122, 121), (126, 127, 123, 122), (127, 124, 120, 123), (120, 121, 122, 123), (127, 126, 125, 124)])
me_cylinder_024.materials.append(mat_plakat)
me_cylinder_024.use_remesh_preserve_volume = False
me_cylinder_024.use_remesh_preserve_attributes = False
me_cylinder_024.use_mirror_vertex_groups = False
me_cylinder_024.update()
me_cylinder_021 = bpy.data.meshes.new('Cylinder.021')
me_cylinder_021.from_pydata([(0.0, 1.0, -1.0), (0.0, 1.0, 1.0), (0.1951, 0.9808, -1.0), (0.1951, 0.9808, 1.0), (0.3827, 0.9239, -1.0), (0.3827, 0.9239, 1.0), (0.5556, 0.8315, -1.0), (0.5556, 0.8315, 1.0), (0.7071, 0.7071, -1.0), (0.7071, 0.7071, 1.0), (0.8315, 0.5556, -1.0), (0.8315, 0.5556, 1.0), (0.9239, 0.3827, -1.0), (0.9239, 0.3827, 1.0), (0.9808, 0.1951, -1.0), (0.9808, 0.1951, 1.0), (1.0, 7.55e-08, -1.0), (1.0, 7.55e-08, 1.0), (0.9808, -0.1951, -1.0), (0.9808, -0.1951, 1.0), (0.9239, -0.3827, -1.0), (0.9239, -0.3827, 1.0), (0.8315, -0.5556, -1.0), (0.8315, -0.5556, 1.0), (0.7071, -0.7071, -1.0), (0.7071, -0.7071, 1.0), (0.5556, -0.8315, -1.0), (0.5556, -0.8315, 1.0), (0.3827, -0.9239, -1.0), (0.3827, -0.9239, 1.0), (0.1951, -0.9808, -1.0), (0.1951, -0.9808, 1.0), (-3.258e-07, -1.0, -1.0), (-3.258e-07, -1.0, 1.0), (-0.1951, -0.9808, -1.0), (-0.1951, -0.9808, 1.0), (-0.3827, -0.9239, -1.0), (-0.3827, -0.9239, 1.0), (-0.5556, -0.8315, -1.0), (-0.5556, -0.8315, 1.0), (-0.7071, -0.7071, -1.0), (-0.7071, -0.7071, 1.0), (-0.8315, -0.5556, -1.0), (-0.8315, -0.5556, 1.0), (-0.9239, -0.3827, -1.0), (-0.9239, -0.3827, 1.0), (-0.9808, -0.1951, -1.0), (-0.9808, -0.1951, 1.0), (-1.0, 9.656e-07, -1.0), (-1.0, 9.656e-07, 1.0), (-0.9808, 0.1951, -1.0), (-0.9808, 0.1951, 1.0), (-0.9239, 0.3827, -1.0), (-0.9239, 0.3827, 1.0), (-0.8315, 0.5556, -1.0), (-0.8315, 0.5556, 1.0), (-0.7071, 0.7071, -1.0), (-0.7071, 0.7071, 1.0), (-0.5556, 0.8315, -1.0), (-0.5556, 0.8315, 1.0), (-0.3827, 0.9239, -1.0), (-0.3827, 0.9239, 1.0), (-0.1951, 0.9808, -1.0), (-0.1951, 0.9808, 1.0)], [], [(0, 1, 3, 2), (2, 3, 5, 4), (4, 5, 7, 6), (6, 7, 9, 8), (8, 9, 11, 10), (10, 11, 13, 12), (12, 13, 15, 14), (14, 15, 17, 16), (16, 17, 19, 18), (18, 19, 21, 20), (20, 21, 23, 22), (22, 23, 25, 24), (24, 25, 27, 26), (26, 27, 29, 28), (28, 29, 31, 30), (30, 31, 33, 32), (32, 33, 35, 34), (34, 35, 37, 36), (36, 37, 39, 38), (38, 39, 41, 40), (40, 41, 43, 42), (42, 43, 45, 44), (44, 45, 47, 46), (46, 47, 49, 48), (48, 49, 51, 50), (50, 51, 53, 52), (52, 53, 55, 54), (54, 55, 57, 56), (56, 57, 59, 58), (58, 59, 61, 60), (3, 1, 63, 61, 59, 57, 55, 53, 51, 49, 47, 45, 43, 41, 39, 37, 35, 33, 31, 29, 27, 25, 23, 21, 19, 17, 15, 13, 11, 9, 7, 5), (62, 63, 1, 0), (60, 61, 63, 62), (0, 2, 4, 6, 8, 10, 12, 14, 16, 18, 20, 22, 24, 26, 28, 30, 32, 34, 36, 38, 40, 42, 44, 46, 48, 50, 52, 54, 56, 58, 60, 62)])
me_cylinder_021.materials.append(mat_material_002)
me_cylinder_021.use_remesh_preserve_volume = False
me_cylinder_021.use_remesh_preserve_attributes = False
me_cylinder_021.use_mirror_vertex_groups = False
me_cylinder_021.update()
me_cube_094 = bpy.data.meshes.new('Cube.094')
me_cube_094.from_pydata([(-1.0, -1.0, -1.0), (-1.0, 1.0, -1.0), (1.0, 1.0, -1.0), (1.0, -1.0, -1.0), (-1.0, -1.0, 1.0), (-1.0, 1.0, 1.0), (1.0, 1.0, 1.0), (1.0, -1.0, 1.0)], [], [(4, 5, 1, 0), (5, 6, 2, 1), (6, 7, 3, 2), (7, 4, 0, 3), (0, 1, 2, 3), (7, 6, 5, 4)])
me_cube_094.materials.append(mat_plakat)
me_cube_094.use_remesh_preserve_volume = False
me_cube_094.use_remesh_preserve_attributes = False
me_cube_094.use_mirror_vertex_groups = False
me_cube_094.update()
me_cube_093 = bpy.data.meshes.new('Cube.093')
me_cube_093.from_pydata([(-1.0, -1.0, -1.0), (-1.0, 1.0, -1.0), (1.0, 1.0, -1.0), (1.0, -1.0, -1.0), (-1.0, -1.0, 1.0), (-1.0, 1.0, 1.0), (1.0, 1.0, 1.0), (1.0, -1.0, 1.0)], [], [(4, 5, 1, 0), (5, 6, 2, 1), (6, 7, 3, 2), (7, 4, 0, 3), (0, 1, 2, 3), (7, 6, 5, 4)])
me_cube_093.materials.append(mat_plakat)
me_cube_093.use_remesh_preserve_volume = False
me_cube_093.use_remesh_preserve_attributes = False
me_cube_093.use_mirror_vertex_groups = False
me_cube_093.update()
me_cylinder_020 = bpy.data.meshes.new('Cylinder.020')
me_cylinder_020.from_pydata([(0.0, 1.0, -1.0), (0.0, 1.0, 1.0), (0.1951, 0.9808, -1.0), (0.1951, 0.9808, 1.0), (0.3827, 0.9239, -1.0), (0.3827, 0.9239, 1.0), (0.5556, 0.8315, -1.0), (0.5556, 0.8315, 1.0), (0.7071, 0.7071, -1.0), (0.7071, 0.7071, 1.0), (0.8315, 0.5556, -1.0), (0.8315, 0.5556, 1.0), (0.9239, 0.3827, -1.0), (0.9239, 0.3827, 1.0), (0.9808, 0.1951, -1.0), (0.9808, 0.1951, 1.0), (1.0, 7.55e-08, -1.0), (1.0, 7.55e-08, 1.0), (0.9808, -0.1951, -1.0), (0.9808, -0.1951, 1.0), (0.9239, -0.3827, -1.0), (0.9239, -0.3827, 1.0), (0.8315, -0.5556, -1.0), (0.8315, -0.5556, 1.0), (0.7071, -0.7071, -1.0), (0.7071, -0.7071, 1.0), (0.5556, -0.8315, -1.0), (0.5556, -0.8315, 1.0), (0.3827, -0.9239, -1.0), (0.3827, -0.9239, 1.0), (0.1951, -0.9808, -1.0), (0.1951, -0.9808, 1.0), (-3.258e-07, -1.0, -1.0), (-3.258e-07, -1.0, 1.0), (-0.1951, -0.9808, -1.0), (-0.1951, -0.9808, 1.0), (-0.3827, -0.9239, -1.0), (-0.3827, -0.9239, 1.0), (-0.5556, -0.8315, -1.0), (-0.5556, -0.8315, 1.0), (-0.7071, -0.7071, -1.0), (-0.7071, -0.7071, 1.0), (-0.8315, -0.5556, -1.0), (-0.8315, -0.5556, 1.0), (-0.9239, -0.3827, -1.0), (-0.9239, -0.3827, 1.0), (-0.9808, -0.1951, -1.0), (-0.9808, -0.1951, 1.0), (-1.0, 9.656e-07, -1.0), (-1.0, 9.656e-07, 1.0), (-0.9808, 0.1951, -1.0), (-0.9808, 0.1951, 1.0), (-0.9239, 0.3827, -1.0), (-0.9239, 0.3827, 1.0), (-0.8315, 0.5556, -1.0), (-0.8315, 0.5556, 1.0), (-0.7071, 0.7071, -1.0), (-0.7071, 0.7071, 1.0), (-0.5556, 0.8315, -1.0), (-0.5556, 0.8315, 1.0), (-0.3827, 0.9239, -1.0), (-0.3827, 0.9239, 1.0), (-0.1951, 0.9808, -1.0), (-0.1951, 0.9808, 1.0), (0.0, 1.0, -1.0), (0.0, 1.0, 1.0), (0.1951, 0.9808, -1.0), (0.1951, 0.9808, 1.0), (0.3827, 0.9239, -1.0), (0.3827, 0.9239, 1.0), (0.5556, 0.8315, -1.0), (0.5556, 0.8315, 1.0), (0.7071, 0.7071, -1.0), (0.7071, 0.7071, 1.0), (0.8315, 0.5556, -1.0), (0.8315, 0.5556, 1.0), (0.9239, 0.3827, -1.0), (0.9239, 0.3827, 1.0), (0.9808, 0.1951, -1.0), (0.9808, 0.1951, 1.0), (1.0, 7.55e-08, -1.0), (1.0, 7.55e-08, 1.0), (0.9808, -0.1951, -1.0), (0.9808, -0.1951, 1.0), (0.9239, -0.3827, -1.0), (0.9239, -0.3827, 1.0), (0.8315, -0.5556, -1.0), (0.8315, -0.5556, 1.0), (0.7071, -0.7071, -1.0), (0.7071, -0.7071, 1.0), (0.5556, -0.8315, -1.0), (0.5556, -0.8315, 1.0), (0.3827, -0.9239, -1.0), (0.3827, -0.9239, 1.0), (0.1951, -0.9808, -1.0), (0.1951, -0.9808, 1.0), (-3.258e-07, -1.0, -1.0), (-3.258e-07, -1.0, 1.0), (-0.1951, -0.9808, -1.0), (-0.1951, -0.9808, 1.0), (-0.3827, -0.9239, -1.0), (-0.3827, -0.9239, 1.0), (-0.5556, -0.8315, -1.0), (-0.5556, -0.8315, 1.0), (-0.7071, -0.7071, -1.0), (-0.7071, -0.7071, 1.0), (-0.8315, -0.5556, -1.0), (-0.8315, -0.5556, 1.0), (-0.9239, -0.3827, -1.0), (-0.9239, -0.3827, 1.0), (-0.9808, -0.1951, -1.0), (-0.9808, -0.1951, 1.0), (-1.0, 9.656e-07, -1.0), (-1.0, 9.656e-07, 1.0), (-0.9808, 0.1951, -1.0), (-0.9808, 0.1951, 1.0), (-0.9239, 0.3827, -1.0), (-0.9239, 0.3827, 1.0), (-0.8315, 0.5556, -1.0), (-0.8315, 0.5556, 1.0), (-0.7071, 0.7071, -1.0), (-0.7071, 0.7071, 1.0), (-0.5556, 0.8315, -1.0), (-0.5556, 0.8315, 1.0), (-0.3827, 0.9239, -1.0), (-0.3827, 0.9239, 1.0), (-0.1951, 0.9808, -1.0), (-0.1951, 0.9808, 1.0)], [], [(0, 1, 3, 2), (2, 3, 5, 4), (4, 5, 7, 6), (6, 7, 9, 8), (8, 9, 11, 10), (10, 11, 13, 12), (12, 13, 15, 14), (14, 15, 17, 16), (16, 17, 19, 18), (18, 19, 21, 20), (20, 21, 23, 22), (22, 23, 25, 24), (24, 25, 27, 26), (26, 27, 29, 28), (28, 29, 31, 30), (30, 31, 33, 32), (32, 33, 35, 34), (34, 35, 37, 36), (36, 37, 39, 38), (38, 39, 41, 40), (40, 41, 43, 42), (42, 43, 45, 44), (44, 45, 47, 46), (46, 47, 49, 48), (48, 49, 51, 50), (50, 51, 53, 52), (52, 53, 55, 54), (54, 55, 57, 56), (56, 57, 59, 58), (58, 59, 61, 60), (3, 1, 63, 61, 59, 57, 55, 53, 51, 49, 47, 45, 43, 41, 39, 37, 35, 33, 31, 29, 27, 25, 23, 21, 19, 17, 15, 13, 11, 9, 7, 5), (62, 63, 1, 0), (60, 61, 63, 62), (0, 2, 4, 6, 8, 10, 12, 14, 16, 18, 20, 22, 24, 26, 28, 30, 32, 34, 36, 38, 40, 42, 44, 46, 48, 50, 52, 54, 56, 58, 60, 62), (64, 65, 67, 66), (66, 67, 69, 68), (68, 69, 71, 70), (70, 71, 73, 72), (72, 73, 75, 74), (74, 75, 77, 76), (76, 77, 79, 78), (78, 79, 81, 80), (80, 81, 83, 82), (82, 83, 85, 84), (84, 85, 87, 86), (86, 87, 89, 88), (88, 89, 91, 90), (90, 91, 93, 92), (92, 93, 95, 94), (94, 95, 97, 96), (96, 97, 99, 98), (98, 99, 101, 100), (100, 101, 103, 102), (102, 103, 105, 104), (104, 105, 107, 106), (106, 107, 109, 108), (108, 109, 111, 110), (110, 111, 113, 112), (112, 113, 115, 114), (114, 115, 117, 116), (116, 117, 119, 118), (118, 119, 121, 120), (120, 121, 123, 122), (122, 123, 125, 124), (67, 65, 127, 125, 123, 121, 119, 117, 115, 113, 111, 109, 107, 105, 103, 101, 99, 97, 95, 93, 91, 89, 87, 85, 83, 81, 79, 77, 75, 73, 71, 69), (126, 127, 65, 64), (124, 125, 127, 126), (64, 66, 68, 70, 72, 74, 76, 78, 80, 82, 84, 86, 88, 90, 92, 94, 96, 98, 100, 102, 104, 106, 108, 110, 112, 114, 116, 118, 120, 122, 124, 126)])
me_cylinder_020.materials.append(mat_material_002)
me_cylinder_020.use_remesh_preserve_volume = False
me_cylinder_020.use_remesh_preserve_attributes = False
me_cylinder_020.use_mirror_vertex_groups = False
me_cylinder_020.update()
me_cube_092 = bpy.data.meshes.new('Cube.092')
me_cube_092.from_pydata([(-1.0, -1.0, -1.0), (-1.0, 1.0, -1.0), (1.0, 1.0, -1.0), (1.0, -1.0, -1.0), (-1.0, -1.0, 1.0), (-1.0, 1.0, 1.0), (1.0, 1.0, 1.0), (1.0, -1.0, 1.0)], [], [(4, 5, 1, 0), (5, 6, 2, 1), (6, 7, 3, 2), (7, 4, 0, 3), (0, 1, 2, 3), (7, 6, 5, 4)])
me_cube_092.materials.append(mat_plakat)
me_cube_092.use_remesh_preserve_volume = False
me_cube_092.use_remesh_preserve_attributes = False
me_cube_092.use_mirror_vertex_groups = False
me_cube_092.update()
me_cube_091 = bpy.data.meshes.new('Cube.091')
me_cube_091.from_pydata([(-1.0, -1.0, -1.0), (-1.0, 1.0, -1.0), (1.0, 1.0, -1.0), (1.0, -1.0, -1.0), (-1.0, -1.0, 1.0), (-1.0, 1.0, 1.0), (1.0, 1.0, 1.0), (1.0, -1.0, 1.0)], [], [(4, 5, 1, 0), (5, 6, 2, 1), (6, 7, 3, 2), (7, 4, 0, 3), (0, 1, 2, 3), (7, 6, 5, 4)])
me_cube_091.materials.append(mat_plakat)
me_cube_091.use_remesh_preserve_volume = False
me_cube_091.use_remesh_preserve_attributes = False
me_cube_091.use_mirror_vertex_groups = False
me_cube_091.update()
me_cube_078 = bpy.data.meshes.new('Cube.078')
me_cube_078.from_pydata([(-1.0, -1.0, -1.0), (-1.0, 1.0, -1.0), (1.0, 1.0, -1.0), (1.0, -1.0, -1.0), (-1.0, -1.0, 1.0), (-1.0, 1.0, 1.0), (1.0, 1.0, 1.0), (1.0, -1.0, 1.0)], [], [(4, 5, 1, 0), (5, 6, 2, 1), (6, 7, 3, 2), (7, 4, 0, 3), (0, 1, 2, 3), (7, 6, 5, 4)])
_uv = me_cube_078.uv_layers.new(name='UVMap')
_uv.uv.foreach_set('vector', [0.0, 0.0, 1.0, 0.0, 1.0, 1.0, 0.0, 1.0, 0.0, 0.0, 1.0, 0.0, 1.0, 1.0, 0.0, 1.0, 0.0, 0.0, 1.0, 0.0, 1.0, 1.0, 0.0, 1.0, 0.0, 0.0, 1.0, 0.0, 1.0, 1.0, 0.0, 1.0, 0.0, 0.0, 1.0, 0.0, 1.0, 1.0, 0.0, 1.0, 0.0, 0.0, 1.0, 0.0, 1.0, 1.0, 0.0, 1.0])
me_cube_078.materials.append(mat_pfosten_oben)
me_cube_078.use_remesh_preserve_volume = False
me_cube_078.use_remesh_preserve_attributes = False
me_cube_078.use_mirror_vertex_groups = False
me_cube_078.update()
me_cube_077 = bpy.data.meshes.new('Cube.077')
me_cube_077.from_pydata([(-1.0, -1.0, -1.0), (-1.0, 1.0, -1.0), (1.0, 1.0, -1.0), (1.0, -1.0, -1.0), (-1.0, -1.0, 1.0), (-1.0, 1.0, 1.0), (1.0, 1.0, 1.0), (1.0, -1.0, 1.0)], [], [(4, 5, 1, 0), (5, 6, 2, 1), (6, 7, 3, 2), (7, 4, 0, 3), (0, 1, 2, 3), (7, 6, 5, 4)])
me_cube_077.materials.append(mat_pfosten_oben)
me_cube_077.use_remesh_preserve_volume = False
me_cube_077.use_remesh_preserve_attributes = False
me_cube_077.use_mirror_vertex_groups = False
me_cube_077.update()
me_cube_076 = bpy.data.meshes.new('Cube.076')
me_cube_076.from_pydata([(-1.0, -1.0, -1.0), (-1.0, 1.0, -1.0), (1.0, 1.0, -1.0), (1.0, -1.0, -1.0), (-1.0, -1.0, 1.0), (-1.0, 1.0, 1.0), (1.0, 1.0, 1.0), (1.0, -1.0, 1.0)], [], [(4, 5, 1, 0), (5, 6, 2, 1), (6, 7, 3, 2), (7, 4, 0, 3), (0, 1, 2, 3), (7, 6, 5, 4)])
me_cube_076.materials.append(mat_pfosten_oben)
me_cube_076.use_remesh_preserve_volume = False
me_cube_076.use_remesh_preserve_attributes = False
me_cube_076.use_mirror_vertex_groups = False
me_cube_076.update()
me_cube_075 = bpy.data.meshes.new('Cube.075')
me_cube_075.from_pydata([(-1.0, -1.0, -1.0), (-1.0, 1.0, -1.0), (1.0, 1.0, -1.0), (1.0, -1.0, -1.0), (-1.0, -1.0, 1.0), (-1.0, 1.0, 1.0), (1.0, 1.0, 1.0), (1.0, -1.0, 1.0)], [], [(4, 5, 1, 0), (5, 6, 2, 1), (6, 7, 3, 2), (7, 4, 0, 3), (0, 1, 2, 3), (7, 6, 5, 4)])
me_cube_075.materials.append(mat_pfosten_oben)
me_cube_075.use_remesh_preserve_volume = False
me_cube_075.use_remesh_preserve_attributes = False
me_cube_075.use_mirror_vertex_groups = False
me_cube_075.update()
me_cube_074 = bpy.data.meshes.new('Cube.074')
me_cube_074.from_pydata([(-1.0, -1.0, -1.0), (-1.0, 1.0, -1.0), (1.0, 1.0, -1.0), (1.0, -1.0, -1.0), (-1.0, -1.0, 1.0), (-1.0, 1.0, 1.0), (1.0, 1.0, 1.0), (1.0, -1.0, 1.0)], [], [(4, 5, 1, 0), (5, 6, 2, 1), (6, 7, 3, 2), (7, 4, 0, 3), (0, 1, 2, 3), (7, 6, 5, 4)])
me_cube_074.materials.append(mat_pfosten_oben)
me_cube_074.use_remesh_preserve_volume = False
me_cube_074.use_remesh_preserve_attributes = False
me_cube_074.use_mirror_vertex_groups = False
me_cube_074.update()
me_cube_072 = bpy.data.meshes.new('Cube.072')
me_cube_072.from_pydata([(-1.0, -1.0, -1.0), (-1.0, 1.0, -1.0), (1.0, 1.0, -1.0), (1.0, -1.0, -1.0), (-1.0, -1.0, 1.0), (-1.0, 1.0, 1.0), (1.0, 1.0, 1.0), (1.0, -1.0, 1.0)], [], [(4, 5, 1, 0), (5, 6, 2, 1), (6, 7, 3, 2), (7, 4, 0, 3), (0, 1, 2, 3), (7, 6, 5, 4)])
_uv = me_cube_072.uv_layers.new(name='UVMap')
_uv.uv.foreach_set('vector', [2.171, 2.171, -1.171, 2.171, -1.171, -1.171, 2.171, -1.171, 2.171, 2.171, -1.171, 2.171, -1.171, -1.171, 2.171, -1.171, 2.171, 2.171, -1.171, 2.171, -1.171, -1.171, 2.171, -1.171, 2.171, 2.171, -1.171, 2.171, -1.171, -1.171, 2.171, -1.171, 2.171, 2.171, -1.171, 2.171, -1.171, -1.171, 2.171, -1.171, 2.171, 2.171, -1.171, 2.171, -1.171, -1.171, 2.171, -1.171])
me_cube_072.materials.append(mat_pfosten)
me_cube_072.use_remesh_preserve_volume = False
me_cube_072.use_remesh_preserve_attributes = False
me_cube_072.use_mirror_vertex_groups = False
me_cube_072.update()
me_cube_053 = bpy.data.meshes.new('Cube.053')
me_cube_053.from_pydata([(-4.0, -1.0, 5.0), (-4.0, 1.0, 5.0), (-2.0, 1.0, 5.0), (-2.0, -1.0, 5.0), (-4.0, -1.0, 7.0), (-4.0, 1.0, 7.0), (-2.0, 1.0, 7.0), (-2.0, -1.0, 7.0), (-5.0, -1.0, 7.0), (-5.0, 1.0, 7.0), (-3.0, 1.0, 7.0), (-3.0, -1.0, 7.0), (-5.0, -1.0, 9.0), (-5.0, 1.0, 9.0), (-3.0, 1.0, 9.0), (-3.0, -1.0, 9.0), (-6.0, -1.0, 9.0), (-6.0, 1.0, 9.0), (-4.0, 1.0, 9.0), (-4.0, -1.0, 9.0), (-6.0, -1.0, 11.0), (-6.0, 1.0, 11.0), (-4.0, 1.0, 11.0), (-4.0, -1.0, 11.0), (-9.0, -1.0, 15.0), (-9.0, 1.0, 15.0), (-7.0, 1.0, 15.0), (-7.0, -1.0, 15.0), (-9.0, -1.0, 17.0), (-9.0, 1.0, 17.0), (-7.0, 1.0, 17.0), (-7.0, -1.0, 17.0), (-8.0, -1.0, 13.0), (-8.0, 1.0, 13.0), (-6.0, 1.0, 13.0), (-6.0, -1.0, 13.0), (-8.0, -1.0, 15.0), (-8.0, 1.0, 15.0), (-6.0, 1.0, 15.0), (-6.0, -1.0, 15.0), (-7.0, -1.0, 11.0), (-7.0, 1.0, 11.0), (-5.0, 1.0, 11.0), (-5.0, -1.0, 11.0), (-7.0, -1.0, 13.0), (-7.0, 1.0, 13.0), (-5.0, 1.0, 13.0), (-5.0, -1.0, 13.0), (-11.0, -1.0, 19.0), (-11.0, 1.0, 19.0), (-9.0, 1.0, 19.0), (-9.0, -1.0, 19.0), (-11.0, -1.0, 21.0), (-11.0, 1.0, 21.0), (-9.0, 1.0, 21.0), (-9.0, -1.0, 21.0), (-10.0, -1.0, 17.0), (-10.0, 1.0, 17.0), (-8.0, 1.0, 17.0), (-8.0, -1.0, 17.0), (-10.0, -1.0, 19.0), (-10.0, 1.0, 19.0), (-8.0, 1.0, 19.0), (-8.0, -1.0, 19.0), (2.0, -1.0, -7.0), (2.0, 1.0, -7.0), (4.0, 1.0, -7.0), (4.0, -1.0, -7.0), (2.0, -1.0, -5.0), (2.0, 1.0, -5.0), (4.0, 1.0, -5.0), (4.0, -1.0, -5.0), (1.0, -1.0, -5.0), (1.0, 1.0, -5.0), (3.0, 1.0, -5.0), (3.0, -1.0, -5.0), (1.0, -1.0, -3.0), (1.0, 1.0, -3.0), (3.0, 1.0, -3.0), (3.0, -1.0, -3.0), (-1.526e-05, -1.0, -3.0), (-1.526e-05, 1.0, -3.0), (2.0, 1.0, -3.0), (2.0, -1.0, -3.0), (-1.526e-05, -1.0, -1.0), (-1.526e-05, 1.0, -1.0), (2.0, 1.0, -1.0), (2.0, -1.0, -1.0), (-3.0, -1.0, 3.0), (-3.0, 1.0, 3.0), (-1.0, 1.0, 3.0), (-1.0, -1.0, 3.0), (-3.0, -1.0, 5.0), (-3.0, 1.0, 5.0), (-1.0, 1.0, 5.0), (-1.0, -1.0, 5.0), (-2.0, -1.0, 1.0), (-2.0, 1.0, 1.0), (0.0, 1.0, 1.0), (0.0, -1.0, 1.0), (-2.0, -1.0, 3.0), (-2.0, 1.0, 3.0), (0.0, 1.0, 3.0), (0.0, -1.0, 3.0), (-1.0, -1.0, -1.0), (-1.0, 1.0, -1.0), (1.0, 1.0, -1.0), (1.0, -1.0, -1.0), (-1.0, -1.0, 1.0), (-1.0, 1.0, 1.0), (1.0, 1.0, 1.0), (1.0, -1.0, 1.0), (5.0, -1.0, -13.0), (5.0, 1.0, -13.0), (7.0, 1.0, -13.0), (7.0, -1.0, -13.0), (5.0, -1.0, -11.0), (5.0, 1.0, -11.0), (7.0, 1.0, -11.0), (7.0, -1.0, -11.0), (4.0, -1.0, -11.0), (4.0, 1.0, -11.0), (6.0, 1.0, -11.0), (6.0, -1.0, -11.0), (4.0, -1.0, -9.0), (4.0, 1.0, -9.0), (6.0, 1.0, -9.0), (6.0, -1.0, -9.0), (3.0, -1.0, -9.0), (3.0, 1.0, -9.0), (5.0, 1.0, -9.0), (5.0, -1.0, -9.0), (3.0, -1.0, -7.0), (3.0, 1.0, -7.0), (5.0, 1.0, -7.0), (5.0, -1.0, -7.0), (6.0, -1.0, -15.0), (6.0, 1.0, -15.0), (8.0, 1.0, -15.0), (8.0, -1.0, -15.0), (6.0, -1.0, -13.0), (6.0, 1.0, -13.0), (8.0, 1.0, -13.0), (8.0, -1.0, -13.0), (7.0, -1.0, -17.0), (7.0, 1.0, -17.0), (9.0, 1.0, -17.0), (9.0, -1.0, -17.0), (7.0, -1.0, -15.0), (7.0, 1.0, -15.0), (9.0, 1.0, -15.0), (9.0, -1.0, -15.0), (8.0, -1.0, -19.0), (8.0, 1.0, -19.0), (10.0, 1.0, -19.0), (10.0, -1.0, -19.0), (8.0, -1.0, -17.0), (8.0, 1.0, -17.0), (10.0, 1.0, -17.0), (10.0, -1.0, -17.0)], [], [(4, 5, 1, 0), (5, 6, 2, 1), (6, 7, 3, 2), (7, 4, 0, 3), (0, 1, 2, 3), (7, 6, 5, 4), (12, 13, 9, 8), (13, 14, 10, 9), (14, 15, 11, 10), (15, 12, 8, 11), (8, 9, 10, 11), (15, 14, 13, 12), (20, 21, 17, 16), (21, 22, 18, 17), (22, 23, 19, 18), (23, 20, 16, 19), (16, 17, 18, 19), (23, 22, 21, 20), (28, 29, 25, 24), (29, 30, 26, 25), (30, 31, 27, 26), (31, 28, 24, 27), (24, 25, 26, 27), (31, 30, 29, 28), (36, 37, 33, 32), (37, 38, 34, 33), (38, 39, 35, 34), (39, 36, 32, 35), (32, 33, 34, 35), (39, 38, 37, 36), (44, 45, 41, 40), (45, 46, 42, 41), (46, 47, 43, 42), (47, 44, 40, 43), (40, 41, 42, 43), (47, 46, 45, 44), (52, 53, 49, 48), (53, 54, 50, 49), (54, 55, 51, 50), (55, 52, 48, 51), (48, 49, 50, 51), (55, 54, 53, 52), (60, 61, 57, 56), (61, 62, 58, 57), (62, 63, 59, 58), (63, 60, 56, 59), (56, 57, 58, 59), (63, 62, 61, 60), (68, 69, 65, 64), (69, 70, 66, 65), (70, 71, 67, 66), (71, 68, 64, 67), (64, 65, 66, 67), (71, 70, 69, 68), (76, 77, 73, 72), (77, 78, 74, 73), (78, 79, 75, 74), (79, 76, 72, 75), (72, 73, 74, 75), (79, 78, 77, 76), (84, 85, 81, 80), (85, 86, 82, 81), (86, 87, 83, 82), (87, 84, 80, 83), (80, 81, 82, 83), (87, 86, 85, 84), (92, 93, 89, 88), (93, 94, 90, 89), (94, 95, 91, 90), (95, 92, 88, 91), (88, 89, 90, 91), (95, 94, 93, 92), (100, 101, 97, 96), (101, 102, 98, 97), (102, 103, 99, 98), (103, 100, 96, 99), (96, 97, 98, 99), (103, 102, 101, 100), (108, 109, 105, 104), (109, 110, 106, 105), (110, 111, 107, 106), (111, 108, 104, 107), (104, 105, 106, 107), (111, 110, 109, 108), (116, 117, 113, 112), (117, 118, 114, 113), (118, 119, 115, 114), (119, 116, 112, 115), (112, 113, 114, 115), (119, 118, 117, 116), (124, 125, 121, 120), (125, 126, 122, 121), (126, 127, 123, 122), (127, 124, 120, 123), (120, 121, 122, 123), (127, 126, 125, 124), (132, 133, 129, 128), (133, 134, 130, 129), (134, 135, 131, 130), (135, 132, 128, 131), (128, 129, 130, 131), (135, 134, 133, 132), (140, 141, 137, 136), (141, 142, 138, 137), (142, 143, 139, 138), (143, 140, 136, 139), (136, 137, 138, 139), (143, 142, 141, 140), (148, 149, 145, 144), (149, 150, 146, 145), (150, 151, 147, 146), (151, 148, 144, 147), (144, 145, 146, 147), (151, 150, 149, 148), (156, 157, 153, 152), (157, 158, 154, 153), (158, 159, 155, 154), (159, 156, 152, 155), (152, 153, 154, 155), (159, 158, 157, 156)])
me_cube_053.materials.append(mat_treppe)
me_cube_053.use_remesh_preserve_volume = False
me_cube_053.use_remesh_preserve_attributes = False
me_cube_053.use_mirror_vertex_groups = False
me_cube_053.update()
me_cube_003 = bpy.data.meshes.new('Cube.003')
me_cube_003.from_pydata([(-1.0, -1.0, -1.0), (-1.0, 1.0, -1.0), (1.0, 1.0, -1.0), (1.0, -1.0, -1.0), (-1.0, -1.0, 1.0), (-1.0, 1.0, 1.0), (1.0, 1.0, 1.0), (1.0, -1.0, 1.0)], [], [(4, 5, 1, 0), (5, 6, 2, 1), (6, 7, 3, 2), (7, 4, 0, 3), (0, 1, 2, 3), (7, 6, 5, 4)])
_uv = me_cube_003.uv_layers.new(name='UVMap')
_uv.uv.foreach_set('vector', [0.3752, 0.0001001, 0.4022, 9.998e-05, 0.4022, 0.9999, 0.375, 0.9999, 0.0, 0.0, 1.0, 0.0, 1.0, 1.0, 0.0, 1.0, 0.0, 0.0, 1.0, 0.0, 1.0, 1.0, 0.0, 1.0, 0.0, 0.0, 1.0, 0.0, 1.0, 1.0, 0.0, 1.0, 0.0, 0.0, 1.0, 0.0, 1.0, 1.0, 0.0, 1.0, 0.0, 0.0, 1.0, 0.0, 1.0, 1.0, 0.0, 1.0])
me_cube_003.materials.append(mat_material_004)
me_cube_003.use_remesh_preserve_volume = False
me_cube_003.use_remesh_preserve_attributes = False
me_cube_003.use_mirror_vertex_groups = False
me_cube_003.update()

# ---- objects
ob_pfosten_4_003 = bpy.data.objects.new('Pfosten-4.003', me_cube_005)
ob_pfosten_4_002 = bpy.data.objects.new('Pfosten-4.002', me_cube_004)
ob_pfosten_4_001 = bpy.data.objects.new('Pfosten-4.001', me_cube_002)
ob_schild_stadtpark_2 = bpy.data.objects.new('Schild-Stadtpark-2', None)
ob_schild_stadtpark_1 = bpy.data.objects.new('Schild-Stadtpark-1', None)
ob_uhr_2 = bpy.data.objects.new('Uhr-2', None)
ob_uhr_1 = bpy.data.objects.new('Uhr-1', None)
ob_neon_4 = bpy.data.objects.new('Neon-4', None)
ob_neon_3 = bpy.data.objects.new('Neon-3', None)
ob_lampe_15 = bpy.data.objects.new('Lampe-15', None)
ob_lampe_14 = bpy.data.objects.new('Lampe-14', None)
ob_lampe_13 = bpy.data.objects.new('Lampe-13', None)
ob_lampe_12 = bpy.data.objects.new('Lampe-12', None)
ob_lampe_11 = bpy.data.objects.new('Lampe-11', None)
ob_lampe_10 = bpy.data.objects.new('Lampe-10', None)
ob_lampe_9 = bpy.data.objects.new('Lampe-9', None)
ob_lampe_8 = bpy.data.objects.new('Lampe-8', None)
ob_lampe_7 = bpy.data.objects.new('Lampe-7', None)
ob_lampe_6 = bpy.data.objects.new('Lampe-6', None)
ob_lampe_5 = bpy.data.objects.new('Lampe-5', None)
ob_lampe_4 = bpy.data.objects.new('Lampe-4', None)
ob_lampe_3 = bpy.data.objects.new('Lampe-3', None)
ob_lampe_1 = bpy.data.objects.new('Lampe-1', None)
ob_lampe_2 = bpy.data.objects.new('Lampe-2', None)
ob_dach_5 = bpy.data.objects.new('Dach-5', me_plane_020)
ob_ende_2 = bpy.data.objects.new('Ende-2', me_plane_019)
ob_ende_1 = bpy.data.objects.new('Ende-1', me_plane_018)
ob_dach_4 = bpy.data.objects.new('Dach-4', me_plane_017)
ob_dach_3 = bpy.data.objects.new('Dach-3', me_plane_016)
ob_dach_2 = bpy.data.objects.new('Dach-2', me_plane_013)
ob_dach_1 = bpy.data.objects.new('Dach-1', me_plane)
ob_boden = bpy.data.objects.new('Boden', me_plane_002)
ob_treppe_2 = bpy.data.objects.new('Treppe-2', me_cube_001)
ob_wand_7 = bpy.data.objects.new('Wand-7', me_cube_000)
ob_wand_6 = bpy.data.objects.new('Wand-6', me_plane_015)
ob_wand_5 = bpy.data.objects.new('Wand-5', me_plane_014)
ob_wand_4 = bpy.data.objects.new('Wand-4', me_plane_012)
ob_wand_3 = bpy.data.objects.new('Wand-3', me_plane_011)
ob_wand_2 = bpy.data.objects.new('Wand-2', me_plane_010)
ob_wand_1 = bpy.data.objects.new('Wand-1', me_plane_009)
ob_werbetafel_4_bild = bpy.data.objects.new('Werbetafel-4-Bild', me_plane_007)
ob_werbetafel_3_bild = bpy.data.objects.new('Werbetafel-3-Bild', me_plane_006)
ob_werbetafel_1_bild = bpy.data.objects.new('Werbetafel-1-Bild', me_plane_005)
ob_werbetafel_2_bild = bpy.data.objects.new('Werbetafel-2-Bild', me_plane_004)
ob_werbetafel_4 = bpy.data.objects.new('Werbetafel-4', None)
ob_werbetafel_3 = bpy.data.objects.new('Werbetafel-3', None)
ob_werbetafel_2 = bpy.data.objects.new('Werbetafel-2', None)
ob_werbetafel_1 = bpy.data.objects.new('Werbetafel-1', None)
ob_eimer = bpy.data.objects.new('Eimer', None)
ob_bank = bpy.data.objects.new('Bank', None)
ob_kamera_2 = bpy.data.objects.new('Kamera-2', me_cylinder_029)
ob_kamera_2_halter = bpy.data.objects.new('Kamera-2-Halter', me_cylinder_027)
ob_kamera_1_halter = bpy.data.objects.new('Kamera-1-Halter', me_cylinder_026)
ob_kamera_1 = bpy.data.objects.new('Kamera-1', me_cylinder_024)
ob_neon_2 = bpy.data.objects.new('Neon-2', me_cylinder_021)
ob_cube_086 = bpy.data.objects.new('Cube.086', me_cube_094)
ob_cube_085 = bpy.data.objects.new('Cube.085', me_cube_093)
ob_neon_1 = bpy.data.objects.new('Neon-1', me_cylinder_020)
ob_cube_084 = bpy.data.objects.new('Cube.084', me_cube_092)
ob_cube_083 = bpy.data.objects.new('Cube.083', me_cube_091)
ob_pfosten_oben_5 = bpy.data.objects.new('Pfosten-oben-5', me_cube_078)
ob_pfosten_oben_4 = bpy.data.objects.new('Pfosten-oben-4', me_cube_077)
ob_pfosten_oben_3 = bpy.data.objects.new('Pfosten-oben-3', me_cube_076)
ob_pfosten_oben_2 = bpy.data.objects.new('Pfosten-oben-2', me_cube_075)
ob_pfosten_oben_1 = bpy.data.objects.new('Pfosten-oben-1', me_cube_074)
ob_pfosten_4 = bpy.data.objects.new('Pfosten-4', me_cube_072)
ob_treppe_1 = bpy.data.objects.new('Treppe-1', me_cube_053)
ob_wand_8 = bpy.data.objects.new('Wand-8', me_cube_003)
ob_camera = bpy.data.objects.new('Camera', cam_camera)

# ---- transforms, parenting, visibility, modifiers, constraints
ob_pfosten_4_003.location = (-5.0, -3.25, 1.0)
ob_pfosten_4_003.scale = (0.14, 0.15, 1.0)
ob_pfosten_4_003.lineart.crease_threshold = 0.0
ob_pfosten_4_002.location = (1.0, -3.25, 1.0)
ob_pfosten_4_002.scale = (0.14, 0.15, 1.0)
ob_pfosten_4_002.lineart.crease_threshold = 0.0
ob_pfosten_4_001.location = (13.0, -3.25, 1.0)
ob_pfosten_4_001.scale = (0.14, 0.15, 1.0)
ob_pfosten_4_001.lineart.crease_threshold = 0.0
ob_schild_stadtpark_2.location = (6.0, -0.2, 1.3)
ob_schild_stadtpark_2.rotation_euler = (0.0, 0.0, 1.571)
ob_schild_stadtpark_2.scale = (0.6, 0.6, 0.6)
ob_schild_stadtpark_2.empty_image_offset = (0.0, 0.0)
ob_schild_stadtpark_2.show_instancer_for_render = False
ob_schild_stadtpark_2.instance_type = 'COLLECTION'
ob_schild_stadtpark_2.lineart.crease_threshold = 0.0
ob_schild_stadtpark_1.location = (2.0, -0.2, 1.3)
ob_schild_stadtpark_1.rotation_euler = (0.0, 0.0, 1.571)
ob_schild_stadtpark_1.scale = (0.6, 0.6, 0.6)
ob_schild_stadtpark_1.empty_image_offset = (0.0, 0.0)
ob_schild_stadtpark_1.show_instancer_for_render = False
ob_schild_stadtpark_1.instance_type = 'COLLECTION'
ob_schild_stadtpark_1.lineart.crease_threshold = 0.0
ob_uhr_2.location = (10.9, -2.0, 1.8)
ob_uhr_2.scale = (0.5, 0.5, 0.5)
ob_uhr_2.empty_image_offset = (0.0, 0.0)
ob_uhr_2.show_instancer_for_render = False
ob_uhr_2.instance_type = 'COLLECTION'
ob_uhr_2.lineart.crease_threshold = 0.0
ob_uhr_1.location = (-2.9, -2.0, 1.8)
ob_uhr_1.scale = (0.5, 0.5, 0.5)
ob_uhr_1.empty_image_offset = (0.0, 0.0)
ob_uhr_1.show_instancer_for_render = False
ob_uhr_1.instance_type = 'COLLECTION'
ob_uhr_1.lineart.crease_threshold = 0.0
ob_neon_4.location = (16.0, -3.15, 1.98)
ob_neon_4.rotation_euler = (0.0, 0.0, 1.571)
ob_neon_4.empty_image_offset = (0.0, 0.0)
ob_neon_4.show_instancer_for_render = False
ob_neon_4.instance_type = 'COLLECTION'
ob_neon_4.lineart.crease_threshold = 0.0
ob_neon_3.location = (-8.0, -3.15, 1.98)
ob_neon_3.rotation_euler = (0.0, 0.0, 1.571)
ob_neon_3.empty_image_offset = (0.0, 0.0)
ob_neon_3.show_instancer_for_render = False
ob_neon_3.instance_type = 'COLLECTION'
ob_neon_3.lineart.crease_threshold = 0.0
ob_lampe_15.location = (4.0, 5.2, 1.96)
ob_lampe_15.rotation_euler = (0.0, 0.0, 1.571)
ob_lampe_15.scale = (0.4, 0.4, 0.4)
ob_lampe_15.empty_image_offset = (0.0, 0.0)
ob_lampe_15.show_instancer_for_render = False
ob_lampe_15.instance_type = 'COLLECTION'
ob_lampe_15.lineart.crease_threshold = 0.0
ob_lampe_14.location = (4.0, 3.5, 1.96)
ob_lampe_14.rotation_euler = (0.0, 0.0, 1.571)
ob_lampe_14.scale = (0.4, 0.4, 0.4)
ob_lampe_14.empty_image_offset = (0.0, 0.0)
ob_lampe_14.show_instancer_for_render = False
ob_lampe_14.instance_type = 'COLLECTION'
ob_lampe_14.lineart.crease_threshold = 0.0
ob_lampe_13.location = (4.0, 1.8, 1.96)
ob_lampe_13.rotation_euler = (0.0, 0.0, 1.571)
ob_lampe_13.scale = (0.4, 0.4, 0.4)
ob_lampe_13.empty_image_offset = (0.0, 0.0)
ob_lampe_13.show_instancer_for_render = False
ob_lampe_13.instance_type = 'COLLECTION'
ob_lampe_13.lineart.crease_threshold = 0.0
ob_lampe_12.location = (4.0, 0.1, 1.96)
ob_lampe_12.rotation_euler = (0.0, 0.0, 1.571)
ob_lampe_12.scale = (0.4, 0.4, 0.4)
ob_lampe_12.empty_image_offset = (0.0, 0.0)
ob_lampe_12.show_instancer_for_render = False
ob_lampe_12.instance_type = 'COLLECTION'
ob_lampe_12.lineart.crease_threshold = 0.0
ob_lampe_11.location = (14.25, -2.05, 1.96)
ob_lampe_11.scale = (0.4, 0.4, 0.4)
ob_lampe_11.empty_image_offset = (0.0, 0.0)
ob_lampe_11.show_instancer_for_render = False
ob_lampe_11.instance_type = 'COLLECTION'
ob_lampe_11.lineart.crease_threshold = 0.0
ob_lampe_10.location = (11.75, -2.05, 1.96)
ob_lampe_10.scale = (0.4, 0.4, 0.4)
ob_lampe_10.empty_image_offset = (0.0, 0.0)
ob_lampe_10.show_instancer_for_render = False
ob_lampe_10.instance_type = 'COLLECTION'
ob_lampe_10.lineart.crease_threshold = 0.0
ob_lampe_9.location = (10.0, -2.05, 1.96)
ob_lampe_9.scale = (0.4, 0.4, 0.4)
ob_lampe_9.empty_image_offset = (0.0, 0.0)
ob_lampe_9.show_instancer_for_render = False
ob_lampe_9.instance_type = 'COLLECTION'
ob_lampe_9.lineart.crease_threshold = 0.0
ob_lampe_8.location = (8.25, -2.05, 1.96)
ob_lampe_8.scale = (0.4, 0.4, 0.4)
ob_lampe_8.empty_image_offset = (0.0, 0.0)
ob_lampe_8.show_instancer_for_render = False
ob_lampe_8.instance_type = 'COLLECTION'
ob_lampe_8.lineart.crease_threshold = 0.0
ob_lampe_7.location = (-6.25, -2.05, 1.96)
ob_lampe_7.scale = (0.4, 0.4, 0.4)
ob_lampe_7.empty_image_offset = (0.0, 0.0)
ob_lampe_7.show_instancer_for_render = False
ob_lampe_7.instance_type = 'COLLECTION'
ob_lampe_7.lineart.crease_threshold = 0.0
ob_lampe_6.location = (-3.75, -2.05, 1.96)
ob_lampe_6.scale = (0.4, 0.4, 0.4)
ob_lampe_6.empty_image_offset = (0.0, 0.0)
ob_lampe_6.show_instancer_for_render = False
ob_lampe_6.instance_type = 'COLLECTION'
ob_lampe_6.lineart.crease_threshold = 0.0
ob_lampe_5.location = (-2.0, -2.05, 1.96)
ob_lampe_5.scale = (0.4, 0.4, 0.4)
ob_lampe_5.empty_image_offset = (0.0, 0.0)
ob_lampe_5.show_instancer_for_render = False
ob_lampe_5.instance_type = 'COLLECTION'
ob_lampe_5.lineart.crease_threshold = 0.0
ob_lampe_4.location = (-0.25, -2.05, 1.96)
ob_lampe_4.scale = (0.4, 0.4, 0.4)
ob_lampe_4.empty_image_offset = (0.0, 0.0)
ob_lampe_4.show_instancer_for_render = False
ob_lampe_4.instance_type = 'COLLECTION'
ob_lampe_4.lineart.crease_threshold = 0.0
ob_lampe_3.location = (2.25, -2.05, 1.96)
ob_lampe_3.scale = (0.4, 0.4, 0.4)
ob_lampe_3.empty_image_offset = (0.0, 0.0)
ob_lampe_3.show_instancer_for_render = False
ob_lampe_3.instance_type = 'COLLECTION'
ob_lampe_3.lineart.crease_threshold = 0.0
ob_lampe_1.location = (5.75, -2.05, 1.96)
ob_lampe_1.scale = (0.4, 0.4, 0.4)
ob_lampe_1.empty_image_offset = (0.0, 0.0)
ob_lampe_1.show_instancer_for_render = False
ob_lampe_1.instance_type = 'COLLECTION'
ob_lampe_1.lineart.crease_threshold = 0.0
ob_lampe_2.location = (4.0, -2.05, 1.96)
ob_lampe_2.scale = (0.4, 0.4, 0.4)
ob_lampe_2.empty_image_offset = (0.0, 0.0)
ob_lampe_2.show_instancer_for_render = False
ob_lampe_2.instance_type = 'COLLECTION'
ob_lampe_2.lineart.crease_threshold = 0.0
ob_dach_5.location = (16.25, -2.05, 2.401)
ob_dach_5.scale = (1.75, 1.05, 1.0)
ob_dach_5.lineart.crease_threshold = 0.0
ob_ende_2.location = (18.01, -2.05, 1.2)
ob_ende_2.rotation_euler = (0.0, 1.571, 0.0)
ob_ende_2.scale = (1.2, 1.05, 1.0)
ob_ende_2.lineart.crease_threshold = 0.0
ob_ende_1.location = (-10.01, -2.05, 1.2)
ob_ende_1.rotation_euler = (0.0, 1.571, 0.0)
ob_ende_1.scale = (1.2, 1.05, 1.0)
ob_ende_1.lineart.crease_threshold = 0.0
ob_dach_4.location = (-8.25, -2.05, 2.401)
ob_dach_4.scale = (1.75, 1.05, 1.0)
ob_dach_4.lineart.crease_threshold = 0.0
ob_dach_3.location = (4.0, -2.2, 2.4)
ob_dach_3.scale = (10.5, 1.2, 1.0)
ob_dach_3.lineart.crease_threshold = 0.0
ob_dach_2.location = (0.0, 3.0, 2.0)
ob_dach_2.scale = (6.0, 4.0, 1.0)
ob_dach_2.lineart.crease_threshold = 0.0
ob_dach_1.location = (4.0, -1.0, 2.2)
ob_dach_1.rotation_euler = (1.571, 0.0, 0.0)
ob_dach_1.scale = (14.0, 0.2, 1.0)
ob_dach_1.lineart.crease_threshold = 0.0
ob_boden.location = (4.0, 1.5, 0.0)
ob_boden.scale = (14.0, 5.5, 1.0)
ob_boden.lineart.crease_threshold = 0.0
ob_treppe_2.location = (-8.0, -1.9, 0.95)
ob_treppe_2.scale = (0.2, 1.0, 0.05)
ob_treppe_2.lineart.crease_threshold = 0.0
ob_wand_7.location = (-8.0, -3.0, 1.2)
ob_wand_7.scale = (2.0, 0.1, 1.2)
ob_wand_7.lineart.crease_threshold = 0.0
ob_wand_6.location = (-2.0, 3.0, 1.0)
ob_wand_6.rotation_euler = (1.571, 0.0, 0.0)
ob_wand_6.scale = (4.0, 1.0, 1.0)
ob_wand_6.lineart.crease_threshold = 0.0
ob_wand_5.location = (0.0, 7.0, 1.0)
ob_wand_5.rotation_euler = (1.571, 0.0, 0.0)
ob_wand_5.scale = (6.0, 1.0, 1.0)
ob_wand_5.lineart.crease_threshold = 0.0
ob_wand_4.location = (2.0, 1.0, 1.0)
ob_wand_4.rotation_euler = (1.571, 0.0, 1.571)
ob_wand_4.scale = (2.0, 1.0, 1.0)
ob_wand_4.lineart.crease_threshold = 0.0
ob_wand_3.location = (-4.0, -1.0, 1.0)
ob_wand_3.rotation_euler = (1.571, 0.0, 0.0)
ob_wand_3.scale = (6.0, 1.0, 1.0)
ob_wand_3.lineart.crease_threshold = 0.0
ob_wand_2.location = (6.0, 3.0, 1.0)
ob_wand_2.rotation_euler = (1.571, 0.0, 1.571)
ob_wand_2.scale = (4.0, 1.0, 1.0)
ob_wand_2.lineart.crease_threshold = 0.0
ob_wand_1.location = (12.0, -1.0, 1.0)
ob_wand_1.rotation_euler = (1.571, 0.0, 0.0)
ob_wand_1.scale = (6.0, 1.0, 1.0)
ob_wand_1.lineart.crease_threshold = 0.0
ob_werbetafel_4_bild.location = (-2.9, -1.021, 1.096)
ob_werbetafel_4_bild.rotation_euler = (1.571, 0.0, 0.0)
ob_werbetafel_4_bild.scale = (0.44, 0.61, 1.0)
ob_werbetafel_4_bild.lineart.crease_threshold = 0.0
ob_werbetafel_3_bild.location = (1.0, -1.021, 1.096)
ob_werbetafel_3_bild.rotation_euler = (1.571, 0.0, 0.0)
ob_werbetafel_3_bild.scale = (0.44, 0.61, 1.0)
ob_werbetafel_3_bild.lineart.crease_threshold = 0.0
ob_werbetafel_1_bild.location = (10.9, -1.021, 1.096)
ob_werbetafel_1_bild.rotation_euler = (1.571, 0.0, 0.0)
ob_werbetafel_1_bild.scale = (0.44, 0.61, 1.0)
ob_werbetafel_1_bild.lineart.crease_threshold = 0.0
ob_werbetafel_2_bild.location = (7.0, -1.021, 1.096)
ob_werbetafel_2_bild.rotation_euler = (1.571, 0.0, 0.0)
ob_werbetafel_2_bild.scale = (0.44, 0.61, 1.0)
ob_werbetafel_2_bild.lineart.crease_threshold = 0.0
ob_werbetafel_4.location = (-2.9, -0.9, 0.31)
ob_werbetafel_4.empty_image_offset = (0.0, 0.0)
ob_werbetafel_4.show_instancer_for_render = False
ob_werbetafel_4.instance_type = 'COLLECTION'
ob_werbetafel_4.lineart.crease_threshold = 0.0
ob_werbetafel_3.location = (1.0, -0.9, 0.31)
ob_werbetafel_3.empty_image_offset = (0.0, 0.0)
ob_werbetafel_3.show_instancer_for_render = False
ob_werbetafel_3.instance_type = 'COLLECTION'
ob_werbetafel_3.lineart.crease_threshold = 0.0
ob_werbetafel_2.location = (7.0, -0.9, 0.31)
ob_werbetafel_2.empty_image_offset = (0.0, 0.0)
ob_werbetafel_2.show_instancer_for_render = False
ob_werbetafel_2.instance_type = 'COLLECTION'
ob_werbetafel_2.lineart.crease_threshold = 0.0
ob_werbetafel_1.location = (10.9, -0.9, 0.31)
ob_werbetafel_1.empty_image_offset = (0.0, 0.0)
ob_werbetafel_1.show_instancer_for_render = False
ob_werbetafel_1.instance_type = 'COLLECTION'
ob_werbetafel_1.lineart.crease_threshold = 0.0
ob_eimer.location = (8.9, -1.2, 0.38)
ob_eimer.rotation_euler = (0.0, 0.0, -0.1745)
ob_eimer.empty_image_offset = (0.0, 0.0)
ob_eimer.show_instancer_for_render = False
ob_eimer.instance_type = 'COLLECTION'
ob_eimer.lineart.crease_threshold = 0.0
ob_bank.location = (-0.94, -1.33, -0.021)
ob_bank.empty_image_offset = (0.0, 0.0)
ob_bank.show_instancer_for_render = False
ob_bank.instance_type = 'COLLECTION'
ob_bank.lineart.crease_threshold = 0.0
ob_kamera_2.location = (-9.5, -3.4, 2.08)
ob_kamera_2.rotation_euler = (1.745, 0.0, 1.396)
ob_kamera_2.scale = (0.02122, 0.02122, 0.04734)
ob_kamera_2.lineart.crease_threshold = 0.0
ob_kamera_2_halter.location = (-9.6, -3.25, 1.8)
ob_kamera_2_halter.rotation_euler = (1.571, 0.0, 0.0)
ob_kamera_2_halter.scale = (0.02, 0.01484, 0.1484)
ob_kamera_2_halter.lineart.crease_threshold = 0.0
ob_kamera_1_halter.location = (17.6, -3.25, 1.8)
ob_kamera_1_halter.rotation_euler = (1.571, 0.0, 0.0)
ob_kamera_1_halter.scale = (0.02, 0.01484, 0.1484)
ob_kamera_1_halter.lineart.crease_threshold = 0.0
ob_kamera_1.location = (17.47, -3.4, 2.08)
ob_kamera_1.rotation_euler = (1.745, 0.0, 4.887)
ob_kamera_1.scale = (0.02122, 0.02122, 0.04734)
ob_kamera_1.lineart.crease_threshold = 0.0
ob_neon_2.location = (2.05, 0.9964, 1.85)
ob_neon_2.rotation_euler = (1.571, 0.0, 0.0)
ob_neon_2.scale = (0.05, 0.05, 0.8)
ob_neon_2.lineart.crease_threshold = 0.0
ob_cube_086.parent = ob_neon_2
ob_cube_086.matrix_parent_inverse = Matrix(((20.0, 0.0, 0.0, 13.81), (5.123e-06, -8.742e-07, 20.0, -42.97), (7.008e-08, -1.25, 0.0, -2.588), (0.0, 0.0, 0.0, 1.0)))
ob_cube_086.location = (-0.6905, -1.29, 2.148)
ob_cube_086.scale = (0.05, 0.05, 0.05)
ob_cube_086.lineart.crease_threshold = 0.0
ob_cube_085.parent = ob_neon_2
ob_cube_085.matrix_parent_inverse = Matrix(((20.0, 0.0, 0.0, 13.81), (5.123e-06, -8.742e-07, 20.0, -42.97), (7.008e-08, -1.25, 0.0, -2.588), (0.0, 0.0, 0.0, 1.0)))
ob_cube_085.location = (-0.6905, -2.85, 2.148)
ob_cube_085.scale = (0.05, 0.05, 0.05)
ob_cube_085.lineart.crease_threshold = 0.0
ob_neon_1.location = (5.95, 0.9963, 1.85)
ob_neon_1.rotation_euler = (1.571, 0.0, 0.0)
ob_neon_1.scale = (0.05, 0.05, 0.8)
ob_neon_1.lineart.crease_threshold = 0.0
ob_cube_084.parent = ob_neon_1
ob_cube_084.matrix_parent_inverse = Matrix(((20.0, 0.0, 0.0, 13.81), (5.123e-06, -8.742e-07, 20.0, -42.97), (7.008e-08, -1.25, 0.0, -2.588), (0.0, 0.0, 0.0, 1.0)))
ob_cube_084.location = (-0.6905, -2.85, 2.148)
ob_cube_084.scale = (0.05, 0.05, 0.05)
ob_cube_084.lineart.crease_threshold = 0.0
ob_cube_083.parent = ob_neon_1
ob_cube_083.matrix_parent_inverse = Matrix(((20.0, 0.0, 0.0, 13.81), (5.123e-06, -8.742e-07, 20.0, -42.97), (7.008e-08, -1.25, 0.0, -2.588), (0.0, 0.0, 0.0, 1.0)))
ob_cube_083.location = (-0.6905, -1.29, 2.148)
ob_cube_083.scale = (0.05, 0.05, 0.05)
ob_cube_083.lineart.crease_threshold = 0.0
ob_pfosten_oben_5.location = (13.0, -2.04, 2.15)
ob_pfosten_oben_5.rotation_euler = (1.571, 1.571, 0.0)
ob_pfosten_oben_5.scale = (0.15, 0.14, 1.1)
ob_pfosten_oben_5.lineart.crease_threshold = 0.0
ob_pfosten_oben_4.location = (7.0, -2.04, 2.15)
ob_pfosten_oben_4.rotation_euler = (1.571, 1.571, 0.0)
ob_pfosten_oben_4.scale = (0.15, 0.14, 1.1)
ob_pfosten_oben_4.lineart.crease_threshold = 0.0
ob_pfosten_oben_3.location = (1.0, -2.04, 2.15)
ob_pfosten_oben_3.rotation_euler = (1.571, 1.571, 0.0)
ob_pfosten_oben_3.scale = (0.15, 0.14, 1.1)
ob_pfosten_oben_3.lineart.crease_threshold = 0.0
ob_pfosten_oben_2.location = (-5.0, -2.04, 2.15)
ob_pfosten_oben_2.rotation_euler = (1.571, 1.571, 0.0)
ob_pfosten_oben_2.scale = (0.15, 0.14, 1.1)
ob_pfosten_oben_2.lineart.crease_threshold = 0.0
ob_pfosten_oben_1.location = (4.0, -3.25, 2.2)
ob_pfosten_oben_1.rotation_euler = (0.0, 1.571, 0.0)
ob_pfosten_oben_1.scale = (0.2, 0.15, 10.5)
ob_pfosten_oben_1.lineart.crease_threshold = 0.0
ob_pfosten_4.location = (7.0, -3.25, 1.0)
ob_pfosten_4.scale = (0.14, 0.15, 1.0)
ob_pfosten_4.lineart.crease_threshold = 0.0
ob_treppe_1.location = (16.2, -1.9, 1.05)
ob_treppe_1.rotation_euler = (3.142, 0.0, 0.0)
ob_treppe_1.scale = (0.2, 1.0, 0.05)
ob_treppe_1.lineart.crease_threshold = 0.0
ob_wand_8.location = (16.0, -3.0, 1.2)
ob_wand_8.scale = (2.0, 0.1, 1.2)
ob_wand_8.lineart.crease_threshold = 0.0
ob_camera.location = (14.62, -2.046, 1.459)
ob_camera.rotation_euler = (1.571, 0.0, 1.571)
ob_camera.lock_rotations_4d = False
ob_camera.empty_display_type = 'ARROWS'
ob_camera.color = (0.0, 0.0, 0.0, 0.0)
ob_camera.display_type = 'WIRE'
ob_camera.lineart.crease_threshold = 0.0
ob_schild_stadtpark_2.instance_collection = col_station_name_02
ob_schild_stadtpark_1.instance_collection = col_station_name_02
ob_uhr_2.instance_collection = col_clock
ob_uhr_1.instance_collection = col_clock
ob_neon_4.instance_collection = col_neon_lamp
ob_neon_3.instance_collection = col_neon_lamp
ob_lampe_15.instance_collection = col_lamp_001
ob_lampe_14.instance_collection = col_lamp_001
ob_lampe_13.instance_collection = col_lamp_001
ob_lampe_12.instance_collection = col_lamp_001
ob_lampe_11.instance_collection = col_lamp_001
ob_lampe_10.instance_collection = col_lamp_001
ob_lampe_9.instance_collection = col_lamp_001
ob_lampe_8.instance_collection = col_lamp_001
ob_lampe_7.instance_collection = col_lamp_001
ob_lampe_6.instance_collection = col_lamp_001
ob_lampe_5.instance_collection = col_lamp_001
ob_lampe_4.instance_collection = col_lamp_001
ob_lampe_3.instance_collection = col_lamp_001
ob_lampe_1.instance_collection = col_lamp_001
ob_lampe_2.instance_collection = col_lamp_001
ob_werbetafel_4.instance_collection = col_frame
ob_werbetafel_3.instance_collection = col_frame
ob_werbetafel_2.instance_collection = col_frame
ob_werbetafel_1.instance_collection = col_frame
ob_eimer.instance_collection = col_garbage_001
ob_bank.instance_collection = col_bench_001

# ---- collection membership
col_collection_1.objects.link(ob_pfosten_4_003)
col_collection_1.objects.link(ob_pfosten_4_002)
col_collection_1.objects.link(ob_pfosten_4_001)
col_collection_1.objects.link(ob_schild_stadtpark_2)
col_collection_1.objects.link(ob_schild_stadtpark_1)
col_collection_1.objects.link(ob_uhr_2)
col_collection_1.objects.link(ob_uhr_1)
col_collection_1.objects.link(ob_neon_4)
col_collection_1.objects.link(ob_neon_3)
col_collection_1.objects.link(ob_lampe_15)
col_collection_1.objects.link(ob_lampe_14)
col_collection_1.objects.link(ob_lampe_13)
col_collection_1.objects.link(ob_lampe_12)
col_collection_1.objects.link(ob_lampe_11)
col_collection_1.objects.link(ob_lampe_10)
col_collection_1.objects.link(ob_lampe_9)
col_collection_1.objects.link(ob_lampe_8)
col_collection_1.objects.link(ob_lampe_7)
col_collection_1.objects.link(ob_lampe_6)
col_collection_1.objects.link(ob_lampe_5)
col_collection_1.objects.link(ob_lampe_4)
col_collection_1.objects.link(ob_lampe_3)
col_collection_1.objects.link(ob_lampe_1)
col_collection_1.objects.link(ob_lampe_2)
col_collection_1.objects.link(ob_dach_5)
col_collection_1.objects.link(ob_ende_2)
col_collection_1.objects.link(ob_ende_1)
col_collection_1.objects.link(ob_dach_4)
col_collection_1.objects.link(ob_dach_3)
col_collection_1.objects.link(ob_dach_2)
col_collection_1.objects.link(ob_dach_1)
col_collection_1.objects.link(ob_boden)
col_collection_1.objects.link(ob_treppe_2)
col_collection_1.objects.link(ob_wand_7)
col_collection_1.objects.link(ob_wand_6)
col_collection_1.objects.link(ob_wand_5)
col_collection_1.objects.link(ob_wand_4)
col_collection_1.objects.link(ob_wand_3)
col_collection_1.objects.link(ob_wand_2)
col_collection_1.objects.link(ob_wand_1)
col_collection_1.objects.link(ob_werbetafel_4_bild)
col_collection_1.objects.link(ob_werbetafel_3_bild)
col_collection_1.objects.link(ob_werbetafel_1_bild)
col_collection_1.objects.link(ob_werbetafel_2_bild)
col_collection_1.objects.link(ob_werbetafel_4)
col_collection_1.objects.link(ob_werbetafel_3)
col_collection_1.objects.link(ob_werbetafel_2)
col_collection_1.objects.link(ob_werbetafel_1)
col_collection_1.objects.link(ob_eimer)
col_collection_1.objects.link(ob_bank)
col_collection_1.objects.link(ob_kamera_2)
col_collection_1.objects.link(ob_kamera_2_halter)
col_collection_1.objects.link(ob_kamera_1_halter)
col_collection_1.objects.link(ob_kamera_1)
col_collection_1.objects.link(ob_neon_2)
col_collection_1.objects.link(ob_cube_086)
col_collection_1.objects.link(ob_cube_085)
col_collection_1.objects.link(ob_neon_1)
col_collection_1.objects.link(ob_cube_084)
col_collection_1.objects.link(ob_cube_083)
col_collection_1.objects.link(ob_pfosten_oben_5)
col_collection_1.objects.link(ob_pfosten_oben_4)
col_collection_1.objects.link(ob_pfosten_oben_3)
col_collection_1.objects.link(ob_pfosten_oben_2)
col_collection_1.objects.link(ob_pfosten_oben_1)
col_collection_1.objects.link(ob_pfosten_4)
col_collection_1.objects.link(ob_treppe_1)
col_collection_1.objects.link(ob_wand_8)
col_collection_1.objects.link(ob_camera)

# ---- scene / render settings (as saved in the file)
scene.camera = ob_camera
scene.frame_start = 1; scene.frame_end = 250; scene.frame_set(1)
scene.render.engine = 'CYCLES'
scene.render.resolution_percentage = 80
scene.render.dither_intensity = 0.0
scene.cycles.use_denoising = False
scene.cycles.samples = 80
scene.cycles.sampling_pattern = 'TABULATED_SOBOL'
scene.cycles.light_sampling_threshold = 0.0
scene.cycles.use_adaptive_sampling = False
scene.cycles.use_light_tree = False
scene.cycles.blur_glossy = 0.0
scene.cycles.pixel_filter_type = 'GAUSSIAN'
scene.cycles.sample_clamp_indirect = 0.0
scene.view_settings.view_transform = 'Standard'
bpy.context.view_layer.update()

# ---- added for rendering (the .blend has no usable light): sun
light_auto_sun = bpy.data.lights.new('AutoSun', 'SUN')
light_auto_sun.energy = 3.0
light_auto_sun.angle = 0.0523599
ob_auto_sun = bpy.data.objects.new('AutoSun', light_auto_sun)
scene.collection.objects.link(ob_auto_sun)
ob_auto_sun.rotation_euler = (0.872665, 0.174533, 0.523599)
bpy.context.view_layer.update()

